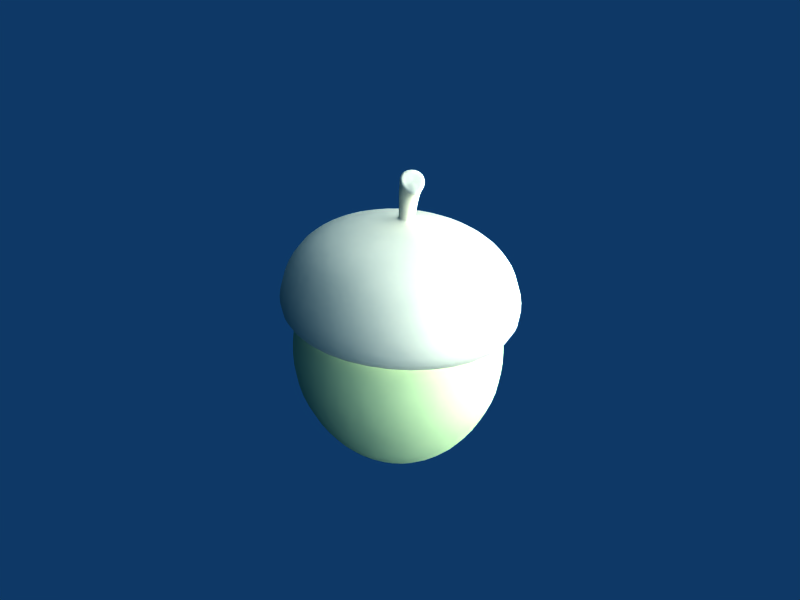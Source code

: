 # Source: acorn.blend  (saved by Blender 2.45.17; exported with 4.5.12 LTS)
import bpy
from mathutils import Matrix  # noqa: F401  (used for matrix-valued properties, if any)

bpy.ops.wm.read_factory_settings(use_empty=True)
scene = bpy.context.scene
scene.name = 'Scene'

# ---- collections
col_collection_1 = bpy.data.collections.new('Collection 1'); scene.collection.children.link(col_collection_1)
col_collection_2 = bpy.data.collections.new('Collection 2'); scene.collection.children.link(col_collection_2)
col_collection_2.hide_render = True
col_collection_2.hide_viewport = True
col_collection_3 = bpy.data.collections.new('Collection 3'); scene.collection.children.link(col_collection_3)
col_collection_3.hide_render = True
col_collection_3.hide_viewport = True
col_collection_4 = bpy.data.collections.new('Collection 4'); scene.collection.children.link(col_collection_4)
col_collection_4.hide_render = True
col_collection_4.hide_viewport = True
col_collection_5 = bpy.data.collections.new('Collection 5'); scene.collection.children.link(col_collection_5)
col_collection_5.hide_render = True
col_collection_5.hide_viewport = True
col_collection_11 = bpy.data.collections.new('Collection 11'); scene.collection.children.link(col_collection_11)
col_collection_11.hide_render = True
col_collection_11.hide_viewport = True
col_collection_12 = bpy.data.collections.new('Collection 12'); scene.collection.children.link(col_collection_12)
col_collection_12.hide_render = True
col_collection_12.hide_viewport = True
col_collection_13 = bpy.data.collections.new('Collection 13'); scene.collection.children.link(col_collection_13)
col_collection_13.hide_render = True
col_collection_13.hide_viewport = True
col_collection_14 = bpy.data.collections.new('Collection 14'); scene.collection.children.link(col_collection_14)
col_collection_14.hide_render = True
col_collection_14.hide_viewport = True
col_collection_15 = bpy.data.collections.new('Collection 15'); scene.collection.children.link(col_collection_15)
col_collection_15.hide_render = True
col_collection_15.hide_viewport = True

# ---- materials (node trees are filled in below, after node groups)
mat_acorn = bpy.data.materials.new('acorn')
mat_acorn.alpha_threshold = 0.0
mat_acorn.preview_render_type = 'CUBE'
mat_acorn.diffuse_color = (0.6536, 0.7268, 0.495, 1.0)
mat_acorn.specular_color = (0.9949, 0.9949, 0.9949)
mat_acorn.roughness = 0.6351
mat_acorn.specular_intensity = 0.08198
mat_acorn.line_color = (0.0, 0.0, 0.0, 1.0)
mat_acorn_shell = bpy.data.materials.new('acorn_shell')
mat_acorn_shell.alpha_threshold = 0.0
mat_acorn_shell.diffuse_color = (0.7192, 0.7025, 0.5918, 1.0)
mat_acorn_shell.specular_color = (0.9949, 0.9949, 0.9949)
mat_acorn_shell.roughness = 0.6351
mat_acorn_shell.specular_intensity = 0.08198
mat_acorn_shell.line_color = (0.0, 0.0, 0.0, 1.0)

# ---- material node trees

# ---- world
world_world = bpy.data.worlds.new('World'); scene.world = world_world
world_world.color = (0.05656, 0.2208, 0.4)
world_world.use_sun_shadow = False
world_world.sun_shadow_jitter_overblur = 0.0
world_world.cycles.sampling_method = 'MANUAL'
world_world.cycles.sample_map_resolution = 256

# ---- lights
light_lamp = bpy.data.lights.new('Lamp', 'SUN')
light_lamp.transmission_factor = 0.0
light_lamp.angle = 1.571
light_lamp.energy = 1.0
light_lamp.shadow_buffer_clip_start = 0.5
light_lamp.shadow_soft_size = 1.0
light_lamp.shadow_cascade_max_distance = 1000.0
light_lamp.cycles.use_multiple_importance_sampling = False
light_lamp_001 = bpy.data.lights.new('Lamp.001', 'POINT')
light_lamp_001.transmission_factor = 0.0
light_lamp_001.use_shadow = False
light_lamp_001.energy = 100.0
light_lamp_001.shadow_buffer_clip_start = 0.5
light_lamp_001.shadow_soft_size = 1.0
light_lamp_001.shadow_maximum_resolution = 0.006
light_lamp_001.use_absolute_resolution = True
light_lamp_001.cycles.use_multiple_importance_sampling = False

# ---- meshes
me_acorn_006 = bpy.data.meshes.new('acorn.006')
me_acorn_006.from_pydata([(0.03177, 0.001383, 0.102), (0.05437, 0.0007339, 0.09135), (0.06324, -0.0014, 0.0699), (0.0595, -0.00258, 0.05827), (0.04153, 0.03921, 0.05428), (0.04409, 0.04302, 0.0656), (0.03787, 0.03896, 0.08796), (0.02219, 0.02368, 0.1005), (-0.0003802, 0.03273, 0.1004), (-0.000927, 0.0544, 0.08704), (-0.001004, 0.06091, 0.06397), (-0.0008642, 0.05604, 0.05269), (-0.04283, 0.03806, 0.05449), (-0.04563, 0.0418, 0.06604), (-0.0393, 0.038, 0.08922), (-0.02271, 0.02324, 0.1019), (-0.03172, 0.0007808, 0.1042), (-0.05477, -0.0005912, 0.09349), (-0.06367, -0.00309, 0.07084), (-0.05983, -0.004153, 0.05882), (-0.04186, -0.04592, 0.063), (-0.04452, -0.04748, 0.0754), (-0.03827, -0.03879, 0.09717), (-0.02214, -0.0215, 0.1059), (0.0004251, -0.03056, 0.1059), (0.0005304, -0.05424, 0.09792), (0.0005751, -0.06539, 0.07689), (0.0005381, -0.06277, 0.06449), (0.0425, -0.04482, 0.06245), (0.0452, -0.04631, 0.07451), (0.0389, -0.03788, 0.09541), (0.02275, -0.02108, 0.1042), (0.05038, -0.003071, 0.05356), (0.03516, 0.03239, 0.05028), (-0.000781, 0.04668, 0.049), (-0.03637, 0.03143, 0.05052), (-0.05082, -0.00438, 0.0541), (-0.0356, -0.03981, 0.05754), (0.0003435, -0.05412, 0.05873), (0.03594, -0.0389, 0.05702), (0.04637, -0.002748, 0.0573), (0.03232, 0.02998, 0.05431), (-0.0008386, 0.04317, 0.05322), (-0.03368, 0.02909, 0.05469), (-0.04701, -0.003953, 0.05806), (-0.03298, -0.03665, 0.06121), (0.0001962, -0.04986, 0.06222), (0.03305, -0.03581, 0.06053), (-0.0003102, 0.0002626, 0.09391), (0.03267, -1.342e-05, 0.08625), (0.05154, -0.001694, 0.06792), (0.05569, -0.003705, 0.0456), (0.05362, -0.005002, 0.02306), (0.03601, -0.005188, -0.002466), (0.02533, 0.02004, -0.003931), (0.03759, 0.0325, 0.02003), (0.03893, 0.03535, 0.042), (0.03591, 0.03466, 0.06454), (0.0227, 0.0232, 0.08445), (-0.000806, 0.0326, 0.08416), (-0.0009716, 0.04931, 0.06337), (-0.0006509, 0.05111, 0.04049), (-0.0003639, 0.04771, 0.01872), (-9.345e-05, 0.03033, -0.004566), (-0.02536, 0.01966, -0.004), (-0.03799, 0.03172, 0.0199), (-0.03986, 0.03433, 0.042), (-0.03747, 0.03367, 0.06515), (-0.02408, 0.02266, 0.0856), (-0.03349, -0.0007415, 0.08808), (-0.05225, -0.003046, 0.06908), (-0.05576, -0.005114, 0.04576), (-0.05326, -0.006114, 0.02288), (-0.03567, -0.005723, -0.002564), (-0.02499, -0.03095, -0.001099), (-0.03722, -0.04362, 0.02591), (-0.03901, -0.04415, 0.04949), (-0.03661, -0.03937, 0.07268), (-0.02352, -0.02394, 0.09003), (-1.428e-05, -0.03334, 0.09023), (0.0002711, -0.05404, 0.07372), (0.0005767, -0.05992, 0.05093), (0.0007246, -0.05883, 0.02722), (0.0004347, -0.04124, -0.0004633), (0.0257, -0.03057, -0.001029), (0.03835, -0.04283, 0.02604), (0.03979, -0.04316, 0.04927), (0.03677, -0.03843, 0.07167), (0.02326, -0.02344, 0.08861), (0.01401, -0.004511, -0.0137), (0.009894, 0.005266, -0.01413), (6.224e-05, 0.00927, -0.01431), (-0.009724, 0.005156, -0.01415), (-0.01373, -0.004667, -0.01373), (-0.009615, -0.01444, -0.0133), (0.0002164, -0.01845, -0.01312), (0.01, -0.01433, -0.01328), (0.002181, -0.001954, -0.01813), (0.003049, -0.004019, -0.01805), (0.0001069, -0.001106, -0.01816), (-0.001959, -0.001973, -0.01813), (-0.002807, -0.004046, -0.01806), (-0.00194, -0.006111, -0.01798), (0.0001344, -0.006959, -0.01795), (0.002201, -0.006092, -0.01798), (0.0001105, -0.003724, -0.02236), (0.006122, 0.001233, 0.1066), (0.00434, 0.005411, 0.1064), (0.0001238, 0.007119, 0.1064), (-0.004056, 0.005356, 0.1067), (-0.005748, 0.001154, 0.1071), (-0.003965, -0.003024, 0.1073), (0.0002495, -0.004731, 0.1073), (0.004428, -0.002968, 0.1069), (0.0005933, -0.002768, 0.113), (-0.002444, -0.001617, 0.1136), (-0.003711, 0.001331, 0.114), (-0.002339, 0.004487, 0.1139), (0.0008373, 0.005879, 0.1134), (0.003826, 0.004589, 0.1129), (0.003703, -0.001571, 0.1126), (0.004955, 0.00153, 0.1125), (0.007369, -0.003327, 0.1282), (0.009163, -0.003352, 0.127), (0.00892, -0.002021, 0.1281), (0.007771, -0.001366, 0.1293), (0.006213, -0.002176, 0.1299), (0.005425, -0.003721, 0.1296), (0.005881, -0.004863, 0.1283), (0.008586, -0.004676, 0.1267), (0.007125, -0.005136, 0.1272), (0.0002727, -0.002752, 0.1077), (-0.002579, -0.001596, 0.1077), (-0.003785, 0.001232, 0.1076), (-0.002639, 0.004075, 0.1073), (0.0001888, 0.005268, 0.1071), (0.003041, 0.004111, 0.1071), (0.0031, -0.001559, 0.1075), (0.004247, 0.001284, 0.1072), (0.009355, -0.0009327, 0.1222), (0.008819, 0.002562, 0.1241), (0.005777, 0.004188, 0.1266), (0.001533, 0.002007, 0.128), (-0.0006635, -0.001924, 0.1273), (0.0007093, -0.004694, 0.1251), (0.004029, -0.005542, 0.1228), (0.007917, -0.004588, 0.1215), (0.01089, -0.003378, 0.1259), (0.01042, -0.0007509, 0.128), (0.008161, 0.000537, 0.1304), (0.0051, -0.001072, 0.1316), (0.003549, -0.004096, 0.1309), (0.004442, -0.006339, 0.1283), (0.009758, -0.005982, 0.1251), (0.006786, -0.006246, 0.126), (0.01276, -0.003477, 0.1245), (0.01111, -0.007475, 0.1233), (0.01215, 0.0009861, 0.1277), (0.008692, 0.003219, 0.1316), (0.003663, 0.0004293, 0.1335), (0.0009855, -0.004595, 0.1324), (0.002944, -0.008146, 0.1288), (0.006657, -0.007503, 0.1246), (0.001761, -0.003969, 0.1184), (-0.001695, -0.00284, 0.1201), (-0.003095, 0.000362, 0.1216), (-0.001218, 0.004194, 0.1219), (0.002718, 0.006044, 0.1209), (0.005698, 0.004185, 0.1192), (0.005498, -0.002741, 0.1174), (0.006698, 0.0008022, 0.118), (0.0003341, -0.002741, 0.109), (-0.002572, -0.001562, 0.1091), (-0.003802, 0.00132, 0.1089), (-0.002635, 0.004218, 0.1087), (0.0002476, 0.005433, 0.1085), (0.003156, 0.004254, 0.1084), (0.004385, 0.001372, 0.1086), (0.003216, -0.001526, 0.1088)], [], [(3, 4, 5, 2), (2, 5, 6, 1), (7, 0, 1, 6), (6, 9, 8, 7), (5, 10, 9, 6), (4, 11, 10, 5), (11, 12, 13, 10), (10, 13, 14, 9), (9, 14, 15, 8), (14, 17, 16, 15), (13, 18, 17, 14), (12, 19, 18, 13), (19, 20, 21, 18), (18, 21, 22, 17), (17, 22, 23, 16), (22, 25, 24, 23), (21, 26, 25, 22), (20, 27, 26, 21), (27, 28, 29, 26), (26, 29, 30, 25), (25, 30, 31, 24), (0, 31, 30, 1), (29, 2, 1, 30), (28, 3, 2, 29), (4, 3, 32, 33), (11, 4, 33, 34), (12, 11, 34, 35), (19, 12, 35, 36), (20, 19, 36, 37), (27, 20, 37, 38), (28, 27, 38, 39), (3, 28, 39, 32), (33, 32, 40, 41), (34, 33, 41, 42), (35, 34, 42, 43), (36, 35, 43, 44), (37, 36, 44, 45), (38, 37, 45, 46), (39, 38, 46, 47), (32, 39, 47, 40), (53, 54, 55, 52), (52, 55, 56, 51), (51, 56, 57, 50), (50, 57, 58, 49), (58, 48, 49), (59, 48, 58), (57, 60, 59, 58), (56, 61, 60, 57), (55, 62, 61, 56), (54, 63, 62, 55), (63, 64, 65, 62), (62, 65, 66, 61), (61, 66, 67, 60), (60, 67, 68, 59), (68, 48, 59), (69, 48, 68), (67, 70, 69, 68), (66, 71, 70, 67), (65, 72, 71, 66), (64, 73, 72, 65), (73, 74, 75, 72), (72, 75, 76, 71), (71, 76, 77, 70), (70, 77, 78, 69), (78, 48, 69), (79, 48, 78), (77, 80, 79, 78), (76, 81, 80, 77), (75, 82, 81, 76), (74, 83, 82, 75), (83, 84, 85, 82), (82, 85, 86, 81), (81, 86, 87, 80), (80, 87, 88, 79), (88, 48, 79), (49, 48, 88), (87, 50, 49, 88), (86, 51, 50, 87), (85, 52, 51, 86), (84, 53, 52, 85), (54, 53, 89, 90), (63, 54, 90, 91), (64, 63, 91, 92), (73, 64, 92, 93), (74, 73, 93, 94), (83, 74, 94, 95), (84, 83, 95, 96), (53, 84, 96, 89), (90, 89, 98, 97), (91, 90, 97, 99), (92, 91, 99, 100), (93, 92, 100, 101), (94, 93, 101, 102), (95, 94, 102, 103), (96, 95, 103, 104), (89, 96, 104, 98), (97, 98, 105), (99, 97, 105), (100, 99, 105), (101, 100, 105), (102, 101, 105), (103, 102, 105), (104, 103, 105), (98, 104, 105), (0, 7, 107, 106), (7, 8, 108, 107), (8, 15, 109, 108), (15, 16, 110, 109), (16, 23, 111, 110), (23, 24, 112, 111), (24, 31, 113, 112), (31, 0, 106, 113), (120, 169, 163, 114), (178, 120, 114, 171), (114, 163, 164, 115), (171, 114, 115, 172), (115, 164, 165, 116), (172, 115, 116, 173), (116, 165, 166, 117), (173, 116, 117, 174), (117, 166, 167, 118), (174, 117, 118, 175), (118, 167, 168, 119), (175, 118, 119, 176), (119, 168, 170, 121), (176, 119, 121, 177), (121, 170, 169, 120), (177, 121, 120, 178), (129, 123, 122), (123, 124, 122), (124, 125, 122), (125, 126, 122), (126, 127, 122), (127, 128, 122), (128, 130, 122), (130, 129, 122), (153, 147, 123, 129), (147, 148, 124, 123), (148, 149, 125, 124), (149, 150, 126, 125), (150, 151, 127, 126), (151, 152, 128, 127), (152, 154, 130, 128), (154, 153, 129, 130), (137, 178, 171, 131), (113, 137, 131, 112), (131, 171, 172, 132), (112, 131, 132, 111), (132, 172, 173, 133), (111, 132, 133, 110), (133, 173, 174, 134), (110, 133, 134, 109), (134, 174, 175, 135), (109, 134, 135, 108), (135, 175, 176, 136), (108, 135, 136, 107), (136, 176, 177, 138), (107, 136, 138, 106), (138, 177, 178, 137), (106, 138, 137, 113), (139, 155, 156, 146), (170, 139, 146, 169), (140, 157, 155, 139), (168, 140, 139, 170), (141, 158, 157, 140), (167, 141, 140, 168), (142, 159, 158, 141), (166, 142, 141, 167), (143, 160, 159, 142), (165, 143, 142, 166), (144, 161, 160, 143), (164, 144, 143, 165), (145, 162, 161, 144), (163, 145, 144, 164), (146, 156, 162, 145), (169, 146, 145, 163), (156, 155, 147, 153), (155, 157, 148, 147), (157, 158, 149, 148), (158, 159, 150, 149), (159, 160, 151, 150), (160, 161, 152, 151), (161, 162, 154, 152), (162, 156, 153, 154)])
me_acorn_006.polygons.foreach_set('use_smooth', [True] * 184)
me_acorn_006.polygons.foreach_set('material_index', [1, 1, 1, 1, 1, 1, 1, 1, 1, 1, 1, 1, 1, 1, 1, 1, 1, 1, 1, 1, 1, 1, 1, 1, 1, 1, 1, 1, 1, 1, 1, 1, 1, 1, 1, 1, 1, 1, 1, 1, 0, 0, 0, 0, 0, 0, 0, 0, 0, 0, 0, 0, 0, 0, 0, 0, 0, 0, 0, 0, 0, 0, 0, 0, 0, 0, 0, 0, 0, 0, 0, 0, 0, 0, 0, 0, 0, 0, 0, 0, 0, 0, 0, 0, 0, 0, 0, 0, 0, 0, 0, 0, 0, 0, 0, 0, 0, 0, 0, 0, 0, 0, 0, 0, 1, 1, 1, 1, 1, 1, 1, 1, 1, 1, 1, 1, 1, 1, 1, 1, 1, 1, 1, 1, 1, 1, 1, 1, 1, 1, 1, 1, 1, 1, 1, 1, 1, 1, 1, 1, 1, 1, 1, 1, 1, 1, 1, 1, 1, 1, 1, 1, 1, 1, 1, 1, 1, 1, 1, 1, 1, 1, 1, 1, 1, 1, 1, 1, 1, 1, 1, 1, 1, 1, 1, 1, 1, 1, 1, 1, 1, 1, 1, 1])
me_acorn_006.materials.append(mat_acorn)
me_acorn_006.materials.append(mat_acorn_shell)
me_acorn_006.use_remesh_preserve_volume = False
me_acorn_006.use_remesh_preserve_attributes = False
me_acorn_006.use_mirror_vertex_groups = False
me_acorn_006.update()
me_acorn_002 = bpy.data.meshes.new('acorn.002')
me_acorn_002.from_pydata([(0.007122, -0.02493, 0.09882), (0.01123, -0.0432, 0.08829), (0.01265, -0.04931, 0.0698), (0.0124, -0.04843, 0.05652), (0.04592, -0.02527, 0.0545), (0.04685, -0.02569, 0.06804), (0.04141, -0.02236, 0.08711), (0.02533, -0.01236, 0.09823), (0.02931, 0.009398, 0.0975), (0.04799, 0.0137, 0.08561), (0.05429, 0.01518, 0.06582), (0.0532, 0.01479, 0.05195), (0.02996, 0.04828, 0.05036), (0.03061, 0.04936, 0.06444), (0.02712, 0.04386, 0.08468), (0.01672, 0.0276, 0.09704), (-0.005049, 0.03158, 0.09713), (-0.008971, 0.05046, 0.08486), (-0.01031, 0.05682, 0.06471), (-0.01017, 0.05559, 0.05068), (-0.04369, 0.03243, 0.0527), (-0.04451, 0.0332, 0.06647), (-0.03914, 0.02962, 0.08605), (-0.02326, 0.01901, 0.09771), (-0.02723, -0.002749, 0.09845), (-0.04573, -0.006445, 0.08755), (-0.05195, -0.007668, 0.06869), (-0.05097, -0.007627, 0.05525), (-0.02774, -0.04112, 0.05683), (-0.02827, -0.04184, 0.07007), (-0.02486, -0.03661, 0.08847), (-0.01465, -0.02095, 0.09891), (0.01018, -0.03852, 0.04838), (0.03722, -0.01984, 0.04658), (0.04308, 0.01246, 0.04432), (0.02433, 0.03948, 0.04291), (-0.008051, 0.04537, 0.04319), (-0.03509, 0.02669, 0.04499), (-0.04095, -0.005617, 0.04725), (-0.0222, -0.03263, 0.04866), (0.009617, -0.03554, 0.05279), (0.03485, -0.01812, 0.05118), (0.04032, 0.01203, 0.04914), (0.02283, 0.03723, 0.04788), (-0.007381, 0.04273, 0.04813), (-0.03261, 0.0253, 0.04974), (-0.03808, -0.004841, 0.05178), (-0.02059, -0.03004, 0.05304), (0.0009881, 0.003172, 0.09151), (0.007434, -0.02528, 0.08498), (0.01071, -0.0401, 0.0666), (0.01052, -0.04092, 0.04014), (0.009839, -0.0408, 0.01955), (0.007266, -0.03324, -0.003196), (0.02871, -0.01843, -0.004991), (0.03729, -0.02184, 0.01736), (0.03886, -0.02134, 0.03813), (0.03903, -0.02054, 0.06505), (0.02614, -0.01236, 0.0842), (0.03022, 0.009995, 0.08321), (0.04518, 0.0133, 0.0631), (0.045, 0.01253, 0.0356), (0.04322, 0.01095, 0.01461), (0.03333, 0.007172, -0.007253), (0.01843, 0.02858, -0.008656), (0.02415, 0.03836, 0.0129), (0.02533, 0.04084, 0.03403), (0.02557, 0.0416, 0.06188), (0.01728, 0.02869, 0.0826), (-0.0051, 0.03278, 0.08272), (-0.008322, 0.04777, 0.06212), (-0.008622, 0.04702, 0.03434), (-0.008741, 0.04433, 0.01324), (-0.007263, 0.03324, -0.00838), (-0.0287, 0.01844, -0.006585), (-0.03619, 0.02537, 0.01542), (-0.03697, 0.02743, 0.03634), (-0.03664, 0.02821, 0.06367), (-0.02381, 0.01986, 0.0835), (-0.02789, -0.002497, 0.08449), (-0.04279, -0.005625, 0.06563), (-0.04311, -0.006434, 0.03888), (-0.04212, -0.007416, 0.01818), (-0.03333, -0.007168, -0.004323), (-0.01843, -0.02857, -0.00292), (-0.02305, -0.03483, 0.01988), (-0.02344, -0.03475, 0.04045), (-0.02318, -0.03392, 0.06684), (-0.01495, -0.0212, 0.0851), (0.002726, -0.01512, -0.01846), (0.01178, -0.008872, -0.01918), (0.01373, 0.001939, -0.02008), (0.007445, 0.01098, -0.02065), (-0.0034, 0.01295, -0.02054), (-0.01245, 0.006695, -0.01982), (-0.01441, -0.004115, -0.01891), (-0.008119, -0.01315, -0.01834), (0.002141, -0.003111, -0.02514), (0.0002057, -0.004447, -0.02499), (0.002559, -0.0007992, -0.02532), (0.001216, 0.001133, -0.02543), (-0.001102, 0.001554, -0.02541), (-0.003037, 0.000218, -0.02526), (-0.003455, -0.002093, -0.02508), (-0.002112, -0.004026, -0.02497), (-0.0005419, -0.001748, -0.03007), (0.0021, -0.002746, 0.1032), (0.005721, -0.0002461, 0.1031), (0.006513, 0.004081, 0.103), (0.004012, 0.007701, 0.1029), (-0.0003166, 0.008494, 0.1029), (-0.003937, 0.005994, 0.103), (-0.004729, 0.001667, 0.1031), (-0.002228, -0.001953, 0.1032), (-0.00332, 0.001575, 0.1097), (-0.002866, 0.004693, 0.1102), (-0.0003367, 0.006467, 0.1107), (0.002947, 0.005762, 0.111), (0.004933, 0.003006, 0.1107), (0.004332, -8.585e-05, 0.1102), (-0.001533, -0.001153, 0.1095), (0.001666, -0.001749, 0.1097), (-0.003816, -0.005403, 0.1267), (-0.003403, -0.007065, 0.1255), (-0.002244, -0.006635, 0.1268), (-0.001918, -0.005464, 0.1281), (-0.00305, -0.004143, 0.1287), (-0.004673, -0.003664, 0.1281), (-0.005588, -0.004265, 0.1266), (-0.004756, -0.006739, 0.1249), (-0.005522, -0.005458, 0.1254), (-0.002903, 0.001981, 0.1038), (-0.002364, 0.004922, 0.1037), (9.687e-05, 0.006621, 0.1037), (0.003039, 0.006083, 0.1037), (0.004738, 0.003623, 0.1037), (0.0042, 0.0006825, 0.1038), (-0.001203, -0.0004791, 0.1039), (0.001739, -0.001017, 0.1039), (-0.0006479, -0.006631, 0.1204), (0.00245, -0.005513, 0.1227), (0.003291, -0.002388, 0.1254), (0.0003049, 0.001209, 0.1266), (-0.003939, 0.002625, 0.1254), (-0.006177, 0.0008394, 0.1229), (-0.006139, -0.002444, 0.1204), (-0.00436, -0.005895, 0.1192), (-0.003005, -0.00866, 0.1243), (-0.0007233, -0.007815, 0.1268), (-7.184e-05, -0.005508, 0.1294), (-0.002302, -0.002915, 0.1305), (-0.005499, -0.001966, 0.1294), (-0.007294, -0.00316, 0.1265), (-0.005653, -0.008013, 0.1232), (-0.00655, -0.005291, 0.124), (-0.002628, -0.01037, 0.1228), (-0.006644, -0.00945, 0.121), (0.001275, -0.009099, 0.1267), (0.002534, -0.005523, 0.1309), (-0.001233, -0.001297, 0.1327), (-0.006613, 0.0003913, 0.1309), (-0.009367, -0.002052, 0.1267), (-0.007654, -0.005344, 0.1223), (-0.004702, 0.0001281, 0.1156), (-0.004445, 0.003615, 0.1174), (-0.001765, 0.005545, 0.1191), (0.002274, 0.004469, 0.1199), (0.004891, 0.00107, 0.1191), (0.003807, -0.002105, 0.1173), (-0.002718, -0.00317, 0.1148), (0.0008538, -0.003667, 0.1158), (-0.002999, 0.001901, 0.1053), (-0.002449, 0.004901, 0.1052), (6.095e-05, 0.006634, 0.1052), (0.003062, 0.006085, 0.1052), (0.004795, 0.003576, 0.1052), (0.004246, 0.0005766, 0.1053), (0.001736, -0.001157, 0.1054), (-0.001265, -0.000608, 0.1054)], [], [(3, 4, 5, 2), (2, 5, 6, 1), (7, 0, 1, 6), (6, 9, 8, 7), (5, 10, 9, 6), (4, 11, 10, 5), (11, 12, 13, 10), (10, 13, 14, 9), (9, 14, 15, 8), (14, 17, 16, 15), (13, 18, 17, 14), (12, 19, 18, 13), (19, 20, 21, 18), (18, 21, 22, 17), (17, 22, 23, 16), (22, 25, 24, 23), (21, 26, 25, 22), (20, 27, 26, 21), (27, 28, 29, 26), (26, 29, 30, 25), (25, 30, 31, 24), (0, 31, 30, 1), (29, 2, 1, 30), (28, 3, 2, 29), (4, 3, 32, 33), (11, 4, 33, 34), (12, 11, 34, 35), (19, 12, 35, 36), (20, 19, 36, 37), (27, 20, 37, 38), (28, 27, 38, 39), (3, 28, 39, 32), (33, 32, 40, 41), (34, 33, 41, 42), (35, 34, 42, 43), (36, 35, 43, 44), (37, 36, 44, 45), (38, 37, 45, 46), (39, 38, 46, 47), (32, 39, 47, 40), (53, 54, 55, 52), (52, 55, 56, 51), (51, 56, 57, 50), (50, 57, 58, 49), (58, 48, 49), (59, 48, 58), (57, 60, 59, 58), (56, 61, 60, 57), (55, 62, 61, 56), (54, 63, 62, 55), (63, 64, 65, 62), (62, 65, 66, 61), (61, 66, 67, 60), (60, 67, 68, 59), (68, 48, 59), (69, 48, 68), (67, 70, 69, 68), (66, 71, 70, 67), (65, 72, 71, 66), (64, 73, 72, 65), (73, 74, 75, 72), (72, 75, 76, 71), (71, 76, 77, 70), (70, 77, 78, 69), (78, 48, 69), (79, 48, 78), (77, 80, 79, 78), (76, 81, 80, 77), (75, 82, 81, 76), (74, 83, 82, 75), (83, 84, 85, 82), (82, 85, 86, 81), (81, 86, 87, 80), (80, 87, 88, 79), (88, 48, 79), (49, 48, 88), (87, 50, 49, 88), (86, 51, 50, 87), (85, 52, 51, 86), (84, 53, 52, 85), (54, 53, 89, 90), (63, 54, 90, 91), (64, 63, 91, 92), (73, 64, 92, 93), (74, 73, 93, 94), (83, 74, 94, 95), (84, 83, 95, 96), (53, 84, 96, 89), (90, 89, 98, 97), (91, 90, 97, 99), (92, 91, 99, 100), (93, 92, 100, 101), (94, 93, 101, 102), (95, 94, 102, 103), (96, 95, 103, 104), (89, 96, 104, 98), (97, 98, 105), (99, 97, 105), (100, 99, 105), (101, 100, 105), (102, 101, 105), (103, 102, 105), (104, 103, 105), (98, 104, 105), (0, 7, 107, 106), (7, 8, 108, 107), (8, 15, 109, 108), (15, 16, 110, 109), (16, 23, 111, 110), (23, 24, 112, 111), (24, 31, 113, 112), (31, 0, 106, 113), (120, 169, 163, 114), (178, 120, 114, 171), (114, 163, 164, 115), (171, 114, 115, 172), (115, 164, 165, 116), (172, 115, 116, 173), (116, 165, 166, 117), (173, 116, 117, 174), (117, 166, 167, 118), (174, 117, 118, 175), (118, 167, 168, 119), (175, 118, 119, 176), (119, 168, 170, 121), (176, 119, 121, 177), (121, 170, 169, 120), (177, 121, 120, 178), (129, 123, 122), (123, 124, 122), (124, 125, 122), (125, 126, 122), (126, 127, 122), (127, 128, 122), (128, 130, 122), (130, 129, 122), (153, 147, 123, 129), (147, 148, 124, 123), (148, 149, 125, 124), (149, 150, 126, 125), (150, 151, 127, 126), (151, 152, 128, 127), (152, 154, 130, 128), (154, 153, 129, 130), (137, 178, 171, 131), (113, 137, 131, 112), (131, 171, 172, 132), (112, 131, 132, 111), (132, 172, 173, 133), (111, 132, 133, 110), (133, 173, 174, 134), (110, 133, 134, 109), (134, 174, 175, 135), (109, 134, 135, 108), (135, 175, 176, 136), (108, 135, 136, 107), (136, 176, 177, 138), (107, 136, 138, 106), (138, 177, 178, 137), (106, 138, 137, 113), (139, 155, 156, 146), (170, 139, 146, 169), (140, 157, 155, 139), (168, 140, 139, 170), (141, 158, 157, 140), (167, 141, 140, 168), (142, 159, 158, 141), (166, 142, 141, 167), (143, 160, 159, 142), (165, 143, 142, 166), (144, 161, 160, 143), (164, 144, 143, 165), (145, 162, 161, 144), (163, 145, 144, 164), (146, 156, 162, 145), (169, 146, 145, 163), (156, 155, 147, 153), (155, 157, 148, 147), (157, 158, 149, 148), (158, 159, 150, 149), (159, 160, 151, 150), (160, 161, 152, 151), (161, 162, 154, 152), (162, 156, 153, 154)])
me_acorn_002.polygons.foreach_set('use_smooth', [True] * 184)
me_acorn_002.polygons.foreach_set('material_index', [1, 1, 1, 1, 1, 1, 1, 1, 1, 1, 1, 1, 1, 1, 1, 1, 1, 1, 1, 1, 1, 1, 1, 1, 1, 1, 1, 1, 1, 1, 1, 1, 1, 1, 1, 1, 1, 1, 1, 1, 0, 0, 0, 0, 0, 0, 0, 0, 0, 0, 0, 0, 0, 0, 0, 0, 0, 0, 0, 0, 0, 0, 0, 0, 0, 0, 0, 0, 0, 0, 0, 0, 0, 0, 0, 0, 0, 0, 0, 0, 0, 0, 0, 0, 0, 0, 0, 0, 0, 0, 0, 0, 0, 0, 0, 0, 0, 0, 0, 0, 0, 0, 0, 0, 1, 1, 1, 1, 1, 1, 1, 1, 1, 1, 1, 1, 1, 1, 1, 1, 1, 1, 1, 1, 1, 1, 1, 1, 1, 1, 1, 1, 1, 1, 1, 1, 1, 1, 1, 1, 1, 1, 1, 1, 1, 1, 1, 1, 1, 1, 1, 1, 1, 1, 1, 1, 1, 1, 1, 1, 1, 1, 1, 1, 1, 1, 1, 1, 1, 1, 1, 1, 1, 1, 1, 1, 1, 1, 1, 1, 1, 1, 1, 1])
me_acorn_002.materials.append(mat_acorn)
me_acorn_002.materials.append(mat_acorn_shell)
me_acorn_002.use_remesh_preserve_volume = False
me_acorn_002.use_remesh_preserve_attributes = False
me_acorn_002.use_mirror_vertex_groups = False
me_acorn_002.update()
me_acorn_003 = bpy.data.meshes.new('acorn.003')
me_acorn_003.from_pydata([(-0.01352, 0.02778, 0.104), (-0.01676, 0.04777, 0.09399), (-0.01669, 0.05743, 0.07321), (-0.01518, 0.05557, 0.06128), (-0.05116, 0.0317, 0.05781), (-0.05387, 0.03276, 0.06957), (-0.04769, 0.02725, 0.09109), (-0.03153, 0.01585, 0.1025), (-0.03586, -0.00537, 0.1021), (-0.05512, -0.009233, 0.0904), (-0.0628, -0.0111, 0.06869), (-0.0598, -0.01074, 0.05697), (-0.03604, -0.04689, 0.05927), (-0.03825, -0.04846, 0.0711), (-0.03469, -0.0403, 0.09231), (-0.02396, -0.02344, 0.1031), (-0.00282, -0.02778, 0.1049), (0.001626, -0.04777, 0.09571), (0.005405, -0.05743, 0.07537), (0.006205, -0.05557, 0.06335), (0.04218, -0.0317, 0.06683), (0.04259, -0.03276, 0.07902), (0.03256, -0.02725, 0.0986), (0.01519, -0.01585, 0.1064), (0.01951, 0.00537, 0.1067), (0.03999, 0.009233, 0.0993), (0.05152, 0.0111, 0.07989), (0.05082, 0.01074, 0.06766), (0.02706, 0.04689, 0.06537), (0.02696, 0.04846, 0.07749), (0.01956, 0.0403, 0.09739), (0.007621, 0.02344, 0.1057), (-0.01323, 0.04777, 0.05641), (-0.04416, 0.02725, 0.05349), (-0.05159, -0.009234, 0.05278), (-0.03116, -0.04031, 0.05472), (0.005159, -0.04777, 0.05815), (0.0361, -0.02725, 0.06108), (0.04352, 0.009234, 0.06178), (0.02309, 0.04031, 0.05985), (-0.01282, 0.04368, 0.06056), (-0.04111, 0.02492, 0.05788), (-0.0479, -0.008443, 0.05723), (-0.02922, -0.03686, 0.059), (0.003989, -0.04368, 0.06215), (0.03227, -0.02492, 0.06484), (0.03907, 0.008443, 0.06548), (0.02039, 0.03686, 0.06371), (-0.007174, -1.786e-06, 0.09596), (-0.01272, 0.02945, 0.08948), (-0.01452, 0.04702, 0.07168), (-0.01361, 0.05387, 0.04726), (-0.01211, 0.05476, 0.02048), (-0.008549, 0.03766, -0.008323), (-0.03301, 0.02148, -0.009621), (-0.04762, 0.03124, 0.01774), (-0.0485, 0.03073, 0.04404), (-0.04497, 0.02682, 0.06872), (-0.0318, 0.0168, 0.08778), (-0.03638, -0.005694, 0.08737), (-0.05228, -0.009092, 0.06802), (-0.05688, -0.01041, 0.04327), (-0.05615, -0.01059, 0.01708), (-0.03888, -0.007281, -0.009933), (-0.02273, -0.03178, -0.009076), (-0.0327, -0.04621, 0.01889), (-0.03384, -0.04546, 0.0454), (-0.03217, -0.03968, 0.06996), (-0.02378, -0.02485, 0.0885), (-0.001377, -0.02945, 0.0905), (0.003573, -0.04703, 0.07343), (0.007129, -0.05387, 0.04917), (0.009002, -0.05476, 0.02211), (0.005989, -0.03766, -0.007552), (0.03045, -0.02148, -0.006254), (0.04452, -0.03124, 0.02486), (0.04202, -0.03073, 0.05239), (0.03402, -0.02683, 0.07638), (0.0177, -0.0168, 0.0922), (0.02229, 0.005691, 0.09261), (0.04133, 0.009088, 0.07709), (0.0504, 0.01041, 0.05316), (0.05305, 0.01058, 0.02551), (0.03633, 0.007277, -0.005942), (0.02017, 0.03177, -0.006799), (0.02959, 0.04621, 0.0237), (0.02736, 0.04545, 0.05104), (0.02123, 0.03968, 0.07514), (0.009685, 0.02485, 0.09149), (-0.00492, 0.01457, -0.02002), (-0.01439, 0.008312, -0.02037), (-0.01667, -0.002819, -0.02046), (-0.01041, -0.0123, -0.02022), (0.0007107, -0.01458, -0.01981), (0.01018, -0.008316, -0.01945), (0.01246, 0.002815, -0.01936), (0.006203, 0.0123, -0.0196), (-0.005252, 0.001753, -0.02463), (-0.003252, 0.003074, -0.02457), (-0.005732, -0.0005966, -0.02464), (-0.004412, -0.002598, -0.0246), (-0.002063, -0.003078, -0.02453), (-6.311e-05, -0.001757, -0.02447), (0.0004172, 0.0005926, -0.02445), (-0.0009037, 0.002594, -0.02449), (-0.002946, -2.019e-06, -0.02916), (-0.009054, 0.005388, 0.108), (-0.01256, 0.003069, 0.1077), (-0.0134, -0.001052, 0.1077), (-0.01108, -0.004563, 0.1078), (-0.006973, -0.005406, 0.1081), (-0.003471, -0.003087, 0.1084), (-0.00263, 0.001034, 0.1084), (-0.004943, 0.004545, 0.1083), (-0.004338, 0.0008424, 0.1139), (-0.004864, -0.002153, 0.1143), (-0.007341, -0.003828, 0.1147), (-0.01047, -0.003105, 0.1147), (-0.0123, -0.0004148, 0.1143), (-0.01163, 0.002559, 0.1138), (-0.005975, 0.003499, 0.1135), (-0.009028, 0.004121, 0.1136), (-0.004664, 0.006766, 0.1287), (-0.005005, 0.008438, 0.1275), (-0.006152, 0.007982, 0.1286), (-0.006514, 0.00679, 0.1299), (-0.005462, 0.005464, 0.1305), (-0.003901, 0.005001, 0.1301), (-0.002981, 0.005644, 0.1287), (-0.003704, 0.008129, 0.1271), (-0.002999, 0.006857, 0.1276), (-0.004389, 0.0007094, 0.1089), (-0.004961, -0.002094, 0.1088), (-0.007344, -0.00367, 0.1087), (-0.01014, -0.003097, 0.1085), (-0.01171, -0.0007094, 0.1084), (-0.01114, 0.002093, 0.1084), (-0.005963, 0.003097, 0.1088), (-0.00876, 0.00367, 0.1086), (-0.007375, 0.008296, 0.1229), (-0.01046, 0.007171, 0.1247), (-0.0114, 0.004029, 0.1272), (-0.008559, 0.0003802, 0.1288), (-0.004546, -0.00095, 0.1277), (-0.002326, 0.0008934, 0.1255), (-0.0022, 0.004173, 0.1232), (-0.003815, 0.00759, 0.122), (-0.005326, 0.01004, 0.1264), (-0.007599, 0.00915, 0.1285), (-0.008332, 0.006804, 0.131), (-0.006236, 0.004189, 0.1323), (-0.003168, 0.003278, 0.1314), (-0.001366, 0.004557, 0.1287), (-0.002781, 0.00943, 0.1255), (-0.001968, 0.006749, 0.1263), (-0.005607, 0.01177, 0.1249), (-0.001743, 0.01091, 0.1236), (-0.009526, 0.01044, 0.1283), (-0.01092, 0.006805, 0.1323), (-0.007323, 0.002512, 0.1344), (-0.002209, 0.0009112, 0.1328), (0.0005381, 0.00346, 0.1289), (-0.0008545, 0.006864, 0.1249), (-0.003344, 0.001948, 0.119), (-0.003734, -0.001481, 0.1206), (-0.006396, -0.003391, 0.122), (-0.01026, -0.002337, 0.1225), (-0.01268, 0.001036, 0.1216), (-0.0115, 0.004157, 0.12), (-0.005144, 0.005188, 0.1182), (-0.008578, 0.005679, 0.1188), (-0.004388, 0.0007233, 0.1101), (-0.004971, -0.002135, 0.1101), (-0.007401, -0.003742, 0.1099), (-0.01025, -0.003157, 0.1097), (-0.01186, -0.0007233, 0.1096), (-0.01127, 0.002134, 0.1097), (-0.008844, 0.003742, 0.1098), (-0.005992, 0.003158, 0.11)], [], [(3, 4, 5, 2), (2, 5, 6, 1), (7, 0, 1, 6), (6, 9, 8, 7), (5, 10, 9, 6), (4, 11, 10, 5), (11, 12, 13, 10), (10, 13, 14, 9), (9, 14, 15, 8), (14, 17, 16, 15), (13, 18, 17, 14), (12, 19, 18, 13), (19, 20, 21, 18), (18, 21, 22, 17), (17, 22, 23, 16), (22, 25, 24, 23), (21, 26, 25, 22), (20, 27, 26, 21), (27, 28, 29, 26), (26, 29, 30, 25), (25, 30, 31, 24), (0, 31, 30, 1), (29, 2, 1, 30), (28, 3, 2, 29), (4, 3, 32, 33), (11, 4, 33, 34), (12, 11, 34, 35), (19, 12, 35, 36), (20, 19, 36, 37), (27, 20, 37, 38), (28, 27, 38, 39), (3, 28, 39, 32), (33, 32, 40, 41), (34, 33, 41, 42), (35, 34, 42, 43), (36, 35, 43, 44), (37, 36, 44, 45), (38, 37, 45, 46), (39, 38, 46, 47), (32, 39, 47, 40), (53, 54, 55, 52), (52, 55, 56, 51), (51, 56, 57, 50), (50, 57, 58, 49), (58, 48, 49), (59, 48, 58), (57, 60, 59, 58), (56, 61, 60, 57), (55, 62, 61, 56), (54, 63, 62, 55), (63, 64, 65, 62), (62, 65, 66, 61), (61, 66, 67, 60), (60, 67, 68, 59), (68, 48, 59), (69, 48, 68), (67, 70, 69, 68), (66, 71, 70, 67), (65, 72, 71, 66), (64, 73, 72, 65), (73, 74, 75, 72), (72, 75, 76, 71), (71, 76, 77, 70), (70, 77, 78, 69), (78, 48, 69), (79, 48, 78), (77, 80, 79, 78), (76, 81, 80, 77), (75, 82, 81, 76), (74, 83, 82, 75), (83, 84, 85, 82), (82, 85, 86, 81), (81, 86, 87, 80), (80, 87, 88, 79), (88, 48, 79), (49, 48, 88), (87, 50, 49, 88), (86, 51, 50, 87), (85, 52, 51, 86), (84, 53, 52, 85), (54, 53, 89, 90), (63, 54, 90, 91), (64, 63, 91, 92), (73, 64, 92, 93), (74, 73, 93, 94), (83, 74, 94, 95), (84, 83, 95, 96), (53, 84, 96, 89), (90, 89, 98, 97), (91, 90, 97, 99), (92, 91, 99, 100), (93, 92, 100, 101), (94, 93, 101, 102), (95, 94, 102, 103), (96, 95, 103, 104), (89, 96, 104, 98), (97, 98, 105), (99, 97, 105), (100, 99, 105), (101, 100, 105), (102, 101, 105), (103, 102, 105), (104, 103, 105), (98, 104, 105), (0, 7, 107, 106), (7, 8, 108, 107), (8, 15, 109, 108), (15, 16, 110, 109), (16, 23, 111, 110), (23, 24, 112, 111), (24, 31, 113, 112), (31, 0, 106, 113), (120, 169, 163, 114), (178, 120, 114, 171), (114, 163, 164, 115), (171, 114, 115, 172), (115, 164, 165, 116), (172, 115, 116, 173), (116, 165, 166, 117), (173, 116, 117, 174), (117, 166, 167, 118), (174, 117, 118, 175), (118, 167, 168, 119), (175, 118, 119, 176), (119, 168, 170, 121), (176, 119, 121, 177), (121, 170, 169, 120), (177, 121, 120, 178), (129, 123, 122), (123, 124, 122), (124, 125, 122), (125, 126, 122), (126, 127, 122), (127, 128, 122), (128, 130, 122), (130, 129, 122), (153, 147, 123, 129), (147, 148, 124, 123), (148, 149, 125, 124), (149, 150, 126, 125), (150, 151, 127, 126), (151, 152, 128, 127), (152, 154, 130, 128), (154, 153, 129, 130), (137, 178, 171, 131), (113, 137, 131, 112), (131, 171, 172, 132), (112, 131, 132, 111), (132, 172, 173, 133), (111, 132, 133, 110), (133, 173, 174, 134), (110, 133, 134, 109), (134, 174, 175, 135), (109, 134, 135, 108), (135, 175, 176, 136), (108, 135, 136, 107), (136, 176, 177, 138), (107, 136, 138, 106), (138, 177, 178, 137), (106, 138, 137, 113), (139, 155, 156, 146), (170, 139, 146, 169), (140, 157, 155, 139), (168, 140, 139, 170), (141, 158, 157, 140), (167, 141, 140, 168), (142, 159, 158, 141), (166, 142, 141, 167), (143, 160, 159, 142), (165, 143, 142, 166), (144, 161, 160, 143), (164, 144, 143, 165), (145, 162, 161, 144), (163, 145, 144, 164), (146, 156, 162, 145), (169, 146, 145, 163), (156, 155, 147, 153), (155, 157, 148, 147), (157, 158, 149, 148), (158, 159, 150, 149), (159, 160, 151, 150), (160, 161, 152, 151), (161, 162, 154, 152), (162, 156, 153, 154)])
me_acorn_003.polygons.foreach_set('use_smooth', [True] * 184)
me_acorn_003.polygons.foreach_set('material_index', [1, 1, 1, 1, 1, 1, 1, 1, 1, 1, 1, 1, 1, 1, 1, 1, 1, 1, 1, 1, 1, 1, 1, 1, 1, 1, 1, 1, 1, 1, 1, 1, 1, 1, 1, 1, 1, 1, 1, 1, 0, 0, 0, 0, 0, 0, 0, 0, 0, 0, 0, 0, 0, 0, 0, 0, 0, 0, 0, 0, 0, 0, 0, 0, 0, 0, 0, 0, 0, 0, 0, 0, 0, 0, 0, 0, 0, 0, 0, 0, 0, 0, 0, 0, 0, 0, 0, 0, 0, 0, 0, 0, 0, 0, 0, 0, 0, 0, 0, 0, 0, 0, 0, 0, 1, 1, 1, 1, 1, 1, 1, 1, 1, 1, 1, 1, 1, 1, 1, 1, 1, 1, 1, 1, 1, 1, 1, 1, 1, 1, 1, 1, 1, 1, 1, 1, 1, 1, 1, 1, 1, 1, 1, 1, 1, 1, 1, 1, 1, 1, 1, 1, 1, 1, 1, 1, 1, 1, 1, 1, 1, 1, 1, 1, 1, 1, 1, 1, 1, 1, 1, 1, 1, 1, 1, 1, 1, 1, 1, 1, 1, 1, 1, 1])
me_acorn_003.materials.append(mat_acorn)
me_acorn_003.materials.append(mat_acorn_shell)
me_acorn_003.use_remesh_preserve_volume = False
me_acorn_003.use_remesh_preserve_attributes = False
me_acorn_003.use_mirror_vertex_groups = False
me_acorn_003.auto_texspace = False
me_acorn_003.update()
me_acorn = bpy.data.meshes.new('acorn')
me_acorn.from_pydata([(0.0413, 0.001798, 0.1326), (0.07068, 0.000954, 0.1188), (0.08221, -0.00182, 0.09087), (0.07734, -0.003354, 0.07575), (0.05399, 0.05097, 0.07056), (0.05732, 0.05593, 0.08528), (0.04924, 0.05065, 0.1143), (0.02884, 0.03078, 0.1306), (-0.0004943, 0.04255, 0.1305), (-0.001205, 0.07071, 0.1131), (-0.001305, 0.07919, 0.08316), (-0.001124, 0.07285, 0.0685), (-0.05568, 0.04948, 0.07083), (-0.05932, 0.05433, 0.08585), (-0.05109, 0.04939, 0.116), (-0.02953, 0.03021, 0.1325), (-0.04124, 0.001015, 0.1355), (-0.0712, -0.0007685, 0.1215), (-0.08277, -0.004017, 0.0921), (-0.07777, -0.005399, 0.07646), (-0.05441, -0.05969, 0.08191), (-0.05788, -0.06173, 0.09802), (-0.04975, -0.05042, 0.1263), (-0.02878, -0.02795, 0.1377), (0.0005526, -0.03972, 0.1377), (0.0006895, -0.07051, 0.1273), (0.0007476, -0.08501, 0.09995), (0.0006996, -0.0816, 0.08384), (0.05525, -0.05826, 0.08118), (0.05876, -0.0602, 0.09686), (0.05057, -0.04924, 0.124), (0.02958, -0.02741, 0.1355), (0.06549, -0.003992, 0.06963), (0.0457, 0.0421, 0.06536), (-0.001015, 0.06068, 0.0637), (-0.04728, 0.04085, 0.06567), (-0.06606, -0.005694, 0.07034), (-0.04628, -0.05176, 0.07481), (0.0004466, -0.07035, 0.07635), (0.04672, -0.05057, 0.07412), (0.06028, -0.003573, 0.07449), (0.04202, 0.03897, 0.0706), (-0.00109, 0.05612, 0.06918), (-0.04378, 0.03782, 0.0711), (-0.06112, -0.005138, 0.07548), (-0.04287, -0.04765, 0.07957), (0.000255, -0.06482, 0.08088), (0.04296, -0.04656, 0.07869), (-0.0004032, 0.0003414, 0.1221), (0.04247, -1.744e-05, 0.1121), (0.06701, -0.002203, 0.08829), (0.0724, -0.004816, 0.05929), (0.06971, -0.006503, 0.02998), (0.04682, -0.006745, -0.003205), (0.03293, 0.02605, -0.00511), (0.04886, 0.04225, 0.02604), (0.05061, 0.04596, 0.0546), (0.04668, 0.04506, 0.0839), (0.02951, 0.03016, 0.1098), (-0.001048, 0.04237, 0.1094), (-0.001263, 0.0641, 0.08238), (-0.0008462, 0.06644, 0.05264), (-0.000473, 0.06203, 0.02434), (-0.0001215, 0.03943, -0.005936), (-0.03297, 0.02556, -0.0052), (-0.04939, 0.04123, 0.02587), (-0.05182, 0.04463, 0.0546), (-0.04871, 0.04377, 0.0847), (-0.0313, 0.02946, 0.1113), (-0.04354, -0.0009639, 0.1145), (-0.06792, -0.00396, 0.0898), (-0.07249, -0.006648, 0.05949), (-0.06924, -0.007948, 0.02974), (-0.04637, -0.00744, -0.003333), (-0.03248, -0.04023, -0.001428), (-0.04839, -0.05671, 0.03368), (-0.05071, -0.0574, 0.06434), (-0.04759, -0.05119, 0.09448), (-0.03058, -0.03112, 0.117), (-1.857e-05, -0.04335, 0.1173), (0.0003524, -0.07025, 0.09584), (0.0007497, -0.0779, 0.06621), (0.000942, -0.07648, 0.03539), (0.0005651, -0.05361, -0.0006022), (0.03341, -0.03974, -0.001338), (0.04985, -0.05568, 0.03385), (0.05172, -0.05611, 0.06405), (0.0478, -0.04996, 0.09317), (0.03023, -0.03047, 0.1152), (0.01822, -0.005865, -0.01781), (0.01286, 0.006846, -0.01837), (8.091e-05, 0.01205, -0.01861), (-0.01264, 0.006703, -0.01839), (-0.01785, -0.006067, -0.01785), (-0.0125, -0.01878, -0.01729), (0.0002814, -0.02398, -0.01705), (0.013, -0.01863, -0.01727), (0.002836, -0.00254, -0.02357), (0.003963, -0.005224, -0.02347), (0.000139, -0.001438, -0.02361), (-0.002547, -0.002565, -0.02357), (-0.00365, -0.00526, -0.02347), (-0.002522, -0.007945, -0.02337), (0.0001748, -0.009046, -0.02333), (0.002861, -0.007919, -0.02337), (0.0001436, -0.004841, -0.02907), (0.007959, 0.001603, 0.1386), (0.005642, 0.007035, 0.1383), (0.0001609, 0.009255, 0.1384), (-0.005272, 0.006962, 0.1387), (-0.007473, 0.0015, 0.1392), (-0.005154, -0.003931, 0.1395), (0.0003244, -0.00615, 0.1394), (0.005757, -0.003859, 0.139), (0.0007713, -0.003599, 0.1469), (-0.003177, -0.002102, 0.1477), (-0.004824, 0.00173, 0.1481), (-0.00304, 0.005833, 0.1481), (0.001089, 0.007643, 0.1475), (0.004974, 0.005966, 0.1467), (0.004814, -0.002042, 0.1463), (0.006441, 0.001989, 0.1463), (0.00958, -0.004326, 0.1667), (0.01191, -0.004358, 0.1652), (0.0116, -0.002627, 0.1665), (0.0101, -0.001776, 0.1681), (0.008077, -0.002829, 0.1689), (0.007053, -0.004837, 0.1684), (0.007645, -0.006321, 0.1668), (0.01116, -0.006078, 0.1647), (0.009263, -0.006676, 0.1653), (0.0003546, -0.003577, 0.14), (-0.003352, -0.002075, 0.14), (-0.00492, 0.001601, 0.1398), (-0.003431, 0.005297, 0.1395), (0.0002455, 0.006848, 0.1393), (0.003954, 0.005345, 0.1392), (0.00403, -0.002027, 0.1397), (0.005521, 0.001669, 0.1394), (0.01216, -0.001212, 0.1589), (0.01147, 0.00333, 0.1614), (0.00751, 0.005444, 0.1645), (0.001993, 0.002609, 0.1663), (-0.0008625, -0.002501, 0.1655), (0.0009222, -0.006102, 0.1627), (0.005237, -0.007205, 0.1596), (0.01029, -0.005964, 0.1579), (0.01416, -0.004392, 0.1637), (0.01354, -0.0009762, 0.1663), (0.01061, 0.0006981, 0.1695), (0.00663, -0.001393, 0.1711), (0.004614, -0.005325, 0.1701), (0.005774, -0.008241, 0.1668), (0.01269, -0.007777, 0.1627), (0.008821, -0.008119, 0.1637), (0.01658, -0.00452, 0.1618), (0.01444, -0.009718, 0.1603), (0.0158, 0.001282, 0.1661), (0.0113, 0.004184, 0.171), (0.004762, 0.000558, 0.1736), (0.001281, -0.005973, 0.1721), (0.003827, -0.01059, 0.1674), (0.008654, -0.009753, 0.1619), (0.00229, -0.00516, 0.154), (-0.002204, -0.003692, 0.1561), (-0.004023, 0.0004706, 0.158), (-0.001584, 0.005452, 0.1585), (0.003533, 0.007857, 0.1572), (0.007407, 0.005441, 0.155), (0.007147, -0.003563, 0.1527), (0.008707, 0.001043, 0.1534), (0.0004343, -0.003563, 0.1417), (-0.003344, -0.002031, 0.1418), (-0.004943, 0.001716, 0.1416), (-0.003425, 0.005483, 0.1413), (0.0003219, 0.007063, 0.141), (0.004102, 0.00553, 0.141), (0.0057, 0.001783, 0.1412), (0.004181, -0.001984, 0.1415)], [], [(3, 4, 5, 2), (2, 5, 6, 1), (7, 0, 1, 6), (6, 9, 8, 7), (5, 10, 9, 6), (4, 11, 10, 5), (11, 12, 13, 10), (10, 13, 14, 9), (9, 14, 15, 8), (14, 17, 16, 15), (13, 18, 17, 14), (12, 19, 18, 13), (19, 20, 21, 18), (18, 21, 22, 17), (17, 22, 23, 16), (22, 25, 24, 23), (21, 26, 25, 22), (20, 27, 26, 21), (27, 28, 29, 26), (26, 29, 30, 25), (25, 30, 31, 24), (0, 31, 30, 1), (29, 2, 1, 30), (28, 3, 2, 29), (4, 3, 32, 33), (11, 4, 33, 34), (12, 11, 34, 35), (19, 12, 35, 36), (20, 19, 36, 37), (27, 20, 37, 38), (28, 27, 38, 39), (3, 28, 39, 32), (33, 32, 40, 41), (34, 33, 41, 42), (35, 34, 42, 43), (36, 35, 43, 44), (37, 36, 44, 45), (38, 37, 45, 46), (39, 38, 46, 47), (32, 39, 47, 40), (53, 54, 55, 52), (52, 55, 56, 51), (51, 56, 57, 50), (50, 57, 58, 49), (58, 48, 49), (59, 48, 58), (57, 60, 59, 58), (56, 61, 60, 57), (55, 62, 61, 56), (54, 63, 62, 55), (63, 64, 65, 62), (62, 65, 66, 61), (61, 66, 67, 60), (60, 67, 68, 59), (68, 48, 59), (69, 48, 68), (67, 70, 69, 68), (66, 71, 70, 67), (65, 72, 71, 66), (64, 73, 72, 65), (73, 74, 75, 72), (72, 75, 76, 71), (71, 76, 77, 70), (70, 77, 78, 69), (78, 48, 69), (79, 48, 78), (77, 80, 79, 78), (76, 81, 80, 77), (75, 82, 81, 76), (74, 83, 82, 75), (83, 84, 85, 82), (82, 85, 86, 81), (81, 86, 87, 80), (80, 87, 88, 79), (88, 48, 79), (49, 48, 88), (87, 50, 49, 88), (86, 51, 50, 87), (85, 52, 51, 86), (84, 53, 52, 85), (54, 53, 89, 90), (63, 54, 90, 91), (64, 63, 91, 92), (73, 64, 92, 93), (74, 73, 93, 94), (83, 74, 94, 95), (84, 83, 95, 96), (53, 84, 96, 89), (90, 89, 98, 97), (91, 90, 97, 99), (92, 91, 99, 100), (93, 92, 100, 101), (94, 93, 101, 102), (95, 94, 102, 103), (96, 95, 103, 104), (89, 96, 104, 98), (97, 98, 105), (99, 97, 105), (100, 99, 105), (101, 100, 105), (102, 101, 105), (103, 102, 105), (104, 103, 105), (98, 104, 105), (0, 7, 107, 106), (7, 8, 108, 107), (8, 15, 109, 108), (15, 16, 110, 109), (16, 23, 111, 110), (23, 24, 112, 111), (24, 31, 113, 112), (31, 0, 106, 113), (120, 169, 163, 114), (178, 120, 114, 171), (114, 163, 164, 115), (171, 114, 115, 172), (115, 164, 165, 116), (172, 115, 116, 173), (116, 165, 166, 117), (173, 116, 117, 174), (117, 166, 167, 118), (174, 117, 118, 175), (118, 167, 168, 119), (175, 118, 119, 176), (119, 168, 170, 121), (176, 119, 121, 177), (121, 170, 169, 120), (177, 121, 120, 178), (129, 123, 122), (123, 124, 122), (124, 125, 122), (125, 126, 122), (126, 127, 122), (127, 128, 122), (128, 130, 122), (130, 129, 122), (153, 147, 123, 129), (147, 148, 124, 123), (148, 149, 125, 124), (149, 150, 126, 125), (150, 151, 127, 126), (151, 152, 128, 127), (152, 154, 130, 128), (154, 153, 129, 130), (137, 178, 171, 131), (113, 137, 131, 112), (131, 171, 172, 132), (112, 131, 132, 111), (132, 172, 173, 133), (111, 132, 133, 110), (133, 173, 174, 134), (110, 133, 134, 109), (134, 174, 175, 135), (109, 134, 135, 108), (135, 175, 176, 136), (108, 135, 136, 107), (136, 176, 177, 138), (107, 136, 138, 106), (138, 177, 178, 137), (106, 138, 137, 113), (139, 155, 156, 146), (170, 139, 146, 169), (140, 157, 155, 139), (168, 140, 139, 170), (141, 158, 157, 140), (167, 141, 140, 168), (142, 159, 158, 141), (166, 142, 141, 167), (143, 160, 159, 142), (165, 143, 142, 166), (144, 161, 160, 143), (164, 144, 143, 165), (145, 162, 161, 144), (163, 145, 144, 164), (146, 156, 162, 145), (169, 146, 145, 163), (156, 155, 147, 153), (155, 157, 148, 147), (157, 158, 149, 148), (158, 159, 150, 149), (159, 160, 151, 150), (160, 161, 152, 151), (161, 162, 154, 152), (162, 156, 153, 154)])
me_acorn.polygons.foreach_set('use_smooth', [True] * 184)
me_acorn.polygons.foreach_set('material_index', [1, 1, 1, 1, 1, 1, 1, 1, 1, 1, 1, 1, 1, 1, 1, 1, 1, 1, 1, 1, 1, 1, 1, 1, 1, 1, 1, 1, 1, 1, 1, 1, 1, 1, 1, 1, 1, 1, 1, 1, 0, 0, 0, 0, 0, 0, 0, 0, 0, 0, 0, 0, 0, 0, 0, 0, 0, 0, 0, 0, 0, 0, 0, 0, 0, 0, 0, 0, 0, 0, 0, 0, 0, 0, 0, 0, 0, 0, 0, 0, 0, 0, 0, 0, 0, 0, 0, 0, 0, 0, 0, 0, 0, 0, 0, 0, 0, 0, 0, 0, 0, 0, 0, 0, 1, 1, 1, 1, 1, 1, 1, 1, 1, 1, 1, 1, 1, 1, 1, 1, 1, 1, 1, 1, 1, 1, 1, 1, 1, 1, 1, 1, 1, 1, 1, 1, 1, 1, 1, 1, 1, 1, 1, 1, 1, 1, 1, 1, 1, 1, 1, 1, 1, 1, 1, 1, 1, 1, 1, 1, 1, 1, 1, 1, 1, 1, 1, 1, 1, 1, 1, 1, 1, 1, 1, 1, 1, 1, 1, 1, 1, 1, 1, 1])
me_acorn.materials.append(mat_acorn)
me_acorn.materials.append(mat_acorn_shell)
me_acorn.use_remesh_preserve_volume = False
me_acorn.use_remesh_preserve_attributes = False
me_acorn.use_mirror_vertex_groups = False
me_acorn.update()
me_acorn_012 = bpy.data.meshes.new('acorn.012')
me_acorn_012.from_pydata([(0.009259, -0.03241, 0.1285), (0.0146, -0.05616, 0.1148), (0.01645, -0.0641, 0.09074), (0.01612, -0.06296, 0.07348), (0.0597, -0.03286, 0.07085), (0.06091, -0.03339, 0.08845), (0.05383, -0.02907, 0.1132), (0.03293, -0.01607, 0.1277), (0.0381, 0.01222, 0.1267), (0.06238, 0.01781, 0.1113), (0.07058, 0.01974, 0.08556), (0.06916, 0.01922, 0.06753), (0.03895, 0.06277, 0.06547), (0.03979, 0.06417, 0.08377), (0.03526, 0.05702, 0.1101), (0.02174, 0.03588, 0.1261), (-0.006563, 0.04106, 0.1263), (-0.01166, 0.06559, 0.1103), (-0.01341, 0.07387, 0.08412), (-0.01322, 0.07227, 0.06588), (-0.0568, 0.04216, 0.06851), (-0.05786, 0.04316, 0.08641), (-0.05089, 0.0385, 0.1119), (-0.03023, 0.02472, 0.127), (-0.0354, -0.003573, 0.128), (-0.05944, -0.008379, 0.1138), (-0.06753, -0.009969, 0.0893), (-0.06626, -0.009915, 0.07182), (-0.03606, -0.05346, 0.07388), (-0.03675, -0.0544, 0.09109), (-0.03232, -0.04759, 0.115), (-0.01905, -0.02724, 0.1286), (0.01324, -0.05008, 0.06289), (0.04839, -0.0258, 0.06056), (0.05601, 0.0162, 0.05761), (0.03163, 0.05132, 0.05578), (-0.01047, 0.05898, 0.05614), (-0.04562, 0.0347, 0.05848), (-0.05324, -0.007302, 0.06143), (-0.02886, -0.04242, 0.06325), (0.0125, -0.04621, 0.06863), (0.0453, -0.02355, 0.06653), (0.05241, 0.01564, 0.06389), (0.02967, 0.0484, 0.06225), (-0.009596, 0.05555, 0.06257), (-0.04239, 0.03289, 0.06467), (-0.0495, -0.006293, 0.06731), (-0.02677, -0.03906, 0.06895), (0.001285, 0.004123, 0.119), (0.009664, -0.03287, 0.1105), (0.01392, -0.05213, 0.08658), (0.01367, -0.0532, 0.05218), (0.01279, -0.05304, 0.02541), (0.009446, -0.04321, -0.004155), (0.03732, -0.02396, -0.006489), (0.04848, -0.0284, 0.02257), (0.05052, -0.02775, 0.04957), (0.05073, -0.0267, 0.08457), (0.03398, -0.01607, 0.1095), (0.03929, 0.01299, 0.1082), (0.05873, 0.01729, 0.08202), (0.0585, 0.01628, 0.04628), (0.05618, 0.01423, 0.01899), (0.04333, 0.009323, -0.009429), (0.02396, 0.03715, -0.01125), (0.0314, 0.04986, 0.01677), (0.03293, 0.05309, 0.04424), (0.03324, 0.05407, 0.08045), (0.02246, 0.0373, 0.1074), (-0.00663, 0.04262, 0.1075), (-0.01082, 0.0621, 0.08076), (-0.01121, 0.06112, 0.04464), (-0.01136, 0.05763, 0.01721), (-0.009442, 0.04321, -0.01089), (-0.03731, 0.02397, -0.00856), (-0.04705, 0.03298, 0.02005), (-0.04806, 0.03566, 0.04725), (-0.04763, 0.03668, 0.08277), (-0.03095, 0.02582, 0.1085), (-0.03625, -0.003247, 0.1098), (-0.05563, -0.007313, 0.08531), (-0.05604, -0.008364, 0.05054), (-0.05476, -0.00964, 0.02363), (-0.04332, -0.009318, -0.00562), (-0.02396, -0.03714, -0.003796), (-0.02997, -0.04527, 0.02585), (-0.03047, -0.04517, 0.05258), (-0.03013, -0.0441, 0.08689), (-0.01943, -0.02756, 0.1106), (0.003544, -0.01966, -0.02399), (0.01531, -0.01153, -0.02493), (0.01785, 0.00252, -0.02611), (0.009679, 0.01427, -0.02684), (-0.00442, 0.01683, -0.0267), (-0.01619, 0.008704, -0.02576), (-0.01873, -0.00535, -0.02458), (-0.01055, -0.0171, -0.02385), (0.002783, -0.004044, -0.03268), (0.0002674, -0.005781, -0.03249), (0.003327, -0.001039, -0.03291), (0.001581, 0.001473, -0.03306), (-0.001433, 0.002021, -0.03303), (-0.003948, 0.0002834, -0.03284), (-0.004492, -0.002721, -0.03261), (-0.002746, -0.005233, -0.03246), (-0.0007045, -0.002272, -0.03909), (0.00273, -0.003569, 0.1342), (0.007437, -0.0003199, 0.134), (0.008467, 0.005305, 0.1339), (0.005215, 0.01001, 0.1338), (-0.0004116, 0.01104, 0.1338), (-0.005118, 0.007793, 0.1339), (-0.006148, 0.002167, 0.1341), (-0.002897, -0.002539, 0.1342), (-0.004315, 0.002048, 0.1426), (-0.003726, 0.0061, 0.1433), (-0.0004377, 0.008407, 0.1439), (0.003831, 0.00749, 0.1443), (0.006413, 0.003907, 0.144), (0.005631, -0.0001116, 0.1433), (-0.001993, -0.001499, 0.1423), (0.002166, -0.002274, 0.1427), (-0.004961, -0.007024, 0.1648), (-0.004423, -0.009185, 0.1632), (-0.002917, -0.008626, 0.1648), (-0.002494, -0.007103, 0.1665), (-0.003964, -0.005387, 0.1673), (-0.006074, -0.004763, 0.1665), (-0.007264, -0.005544, 0.1646), (-0.006183, -0.008761, 0.1624), (-0.007179, -0.007096, 0.1631), (-0.003773, 0.002575, 0.135), (-0.003074, 0.006399, 0.1349), (0.0001259, 0.008608, 0.1348), (0.00395, 0.007908, 0.1348), (0.00616, 0.00471, 0.1348), (0.00546, 0.0008872, 0.1349), (-0.001563, -0.0006228, 0.135), (0.002261, -0.001322, 0.135), (-0.0008423, -0.008621, 0.1566), (0.003185, -0.007167, 0.1596), (0.004279, -0.003105, 0.163), (0.0003963, 0.001572, 0.1646), (-0.005121, 0.003413, 0.1631), (-0.00803, 0.001091, 0.1598), (-0.00798, -0.003177, 0.1566), (-0.005668, -0.007663, 0.155), (-0.003906, -0.01126, 0.1616), (-0.0009402, -0.01016, 0.1648), (-9.339e-05, -0.00716, 0.1682), (-0.002993, -0.00379, 0.1697), (-0.007149, -0.002556, 0.1682), (-0.009482, -0.004107, 0.1644), (-0.007349, -0.01042, 0.1601), (-0.008515, -0.006878, 0.1611), (-0.003417, -0.01348, 0.1596), (-0.008638, -0.01228, 0.1573), (0.001658, -0.01183, 0.1647), (0.003294, -0.00718, 0.1702), (-0.001603, -0.001686, 0.1726), (-0.008597, 0.0005087, 0.1702), (-0.01218, -0.002667, 0.1647), (-0.00995, -0.006947, 0.159), (-0.006113, 0.0001665, 0.1503), (-0.005778, 0.0047, 0.1526), (-0.002294, 0.007209, 0.1548), (0.002956, 0.00581, 0.1559), (0.006358, 0.001391, 0.1548), (0.004949, -0.002737, 0.1525), (-0.003533, -0.004121, 0.1493), (0.00111, -0.004767, 0.1505), (-0.003898, 0.002472, 0.1369), (-0.003184, 0.006372, 0.1368), (7.924e-05, 0.008625, 0.1367), (0.00398, 0.007911, 0.1367), (0.006234, 0.004649, 0.1368), (0.00552, 0.0007496, 0.1369), (0.002257, -0.001504, 0.137), (-0.001644, -0.0007904, 0.137)], [], [(3, 4, 5, 2), (2, 5, 6, 1), (7, 0, 1, 6), (6, 9, 8, 7), (5, 10, 9, 6), (4, 11, 10, 5), (11, 12, 13, 10), (10, 13, 14, 9), (9, 14, 15, 8), (14, 17, 16, 15), (13, 18, 17, 14), (12, 19, 18, 13), (19, 20, 21, 18), (18, 21, 22, 17), (17, 22, 23, 16), (22, 25, 24, 23), (21, 26, 25, 22), (20, 27, 26, 21), (27, 28, 29, 26), (26, 29, 30, 25), (25, 30, 31, 24), (0, 31, 30, 1), (29, 2, 1, 30), (28, 3, 2, 29), (4, 3, 32, 33), (11, 4, 33, 34), (12, 11, 34, 35), (19, 12, 35, 36), (20, 19, 36, 37), (27, 20, 37, 38), (28, 27, 38, 39), (3, 28, 39, 32), (33, 32, 40, 41), (34, 33, 41, 42), (35, 34, 42, 43), (36, 35, 43, 44), (37, 36, 44, 45), (38, 37, 45, 46), (39, 38, 46, 47), (32, 39, 47, 40), (53, 54, 55, 52), (52, 55, 56, 51), (51, 56, 57, 50), (50, 57, 58, 49), (58, 48, 49), (59, 48, 58), (57, 60, 59, 58), (56, 61, 60, 57), (55, 62, 61, 56), (54, 63, 62, 55), (63, 64, 65, 62), (62, 65, 66, 61), (61, 66, 67, 60), (60, 67, 68, 59), (68, 48, 59), (69, 48, 68), (67, 70, 69, 68), (66, 71, 70, 67), (65, 72, 71, 66), (64, 73, 72, 65), (73, 74, 75, 72), (72, 75, 76, 71), (71, 76, 77, 70), (70, 77, 78, 69), (78, 48, 69), (79, 48, 78), (77, 80, 79, 78), (76, 81, 80, 77), (75, 82, 81, 76), (74, 83, 82, 75), (83, 84, 85, 82), (82, 85, 86, 81), (81, 86, 87, 80), (80, 87, 88, 79), (88, 48, 79), (49, 48, 88), (87, 50, 49, 88), (86, 51, 50, 87), (85, 52, 51, 86), (84, 53, 52, 85), (54, 53, 89, 90), (63, 54, 90, 91), (64, 63, 91, 92), (73, 64, 92, 93), (74, 73, 93, 94), (83, 74, 94, 95), (84, 83, 95, 96), (53, 84, 96, 89), (90, 89, 98, 97), (91, 90, 97, 99), (92, 91, 99, 100), (93, 92, 100, 101), (94, 93, 101, 102), (95, 94, 102, 103), (96, 95, 103, 104), (89, 96, 104, 98), (97, 98, 105), (99, 97, 105), (100, 99, 105), (101, 100, 105), (102, 101, 105), (103, 102, 105), (104, 103, 105), (98, 104, 105), (0, 7, 107, 106), (7, 8, 108, 107), (8, 15, 109, 108), (15, 16, 110, 109), (16, 23, 111, 110), (23, 24, 112, 111), (24, 31, 113, 112), (31, 0, 106, 113), (120, 169, 163, 114), (178, 120, 114, 171), (114, 163, 164, 115), (171, 114, 115, 172), (115, 164, 165, 116), (172, 115, 116, 173), (116, 165, 166, 117), (173, 116, 117, 174), (117, 166, 167, 118), (174, 117, 118, 175), (118, 167, 168, 119), (175, 118, 119, 176), (119, 168, 170, 121), (176, 119, 121, 177), (121, 170, 169, 120), (177, 121, 120, 178), (129, 123, 122), (123, 124, 122), (124, 125, 122), (125, 126, 122), (126, 127, 122), (127, 128, 122), (128, 130, 122), (130, 129, 122), (153, 147, 123, 129), (147, 148, 124, 123), (148, 149, 125, 124), (149, 150, 126, 125), (150, 151, 127, 126), (151, 152, 128, 127), (152, 154, 130, 128), (154, 153, 129, 130), (137, 178, 171, 131), (113, 137, 131, 112), (131, 171, 172, 132), (112, 131, 132, 111), (132, 172, 173, 133), (111, 132, 133, 110), (133, 173, 174, 134), (110, 133, 134, 109), (134, 174, 175, 135), (109, 134, 135, 108), (135, 175, 176, 136), (108, 135, 136, 107), (136, 176, 177, 138), (107, 136, 138, 106), (138, 177, 178, 137), (106, 138, 137, 113), (139, 155, 156, 146), (170, 139, 146, 169), (140, 157, 155, 139), (168, 140, 139, 170), (141, 158, 157, 140), (167, 141, 140, 168), (142, 159, 158, 141), (166, 142, 141, 167), (143, 160, 159, 142), (165, 143, 142, 166), (144, 161, 160, 143), (164, 144, 143, 165), (145, 162, 161, 144), (163, 145, 144, 164), (146, 156, 162, 145), (169, 146, 145, 163), (156, 155, 147, 153), (155, 157, 148, 147), (157, 158, 149, 148), (158, 159, 150, 149), (159, 160, 151, 150), (160, 161, 152, 151), (161, 162, 154, 152), (162, 156, 153, 154)])
me_acorn_012.polygons.foreach_set('use_smooth', [True] * 184)
me_acorn_012.polygons.foreach_set('material_index', [1, 1, 1, 1, 1, 1, 1, 1, 1, 1, 1, 1, 1, 1, 1, 1, 1, 1, 1, 1, 1, 1, 1, 1, 1, 1, 1, 1, 1, 1, 1, 1, 1, 1, 1, 1, 1, 1, 1, 1, 0, 0, 0, 0, 0, 0, 0, 0, 0, 0, 0, 0, 0, 0, 0, 0, 0, 0, 0, 0, 0, 0, 0, 0, 0, 0, 0, 0, 0, 0, 0, 0, 0, 0, 0, 0, 0, 0, 0, 0, 0, 0, 0, 0, 0, 0, 0, 0, 0, 0, 0, 0, 0, 0, 0, 0, 0, 0, 0, 0, 0, 0, 0, 0, 1, 1, 1, 1, 1, 1, 1, 1, 1, 1, 1, 1, 1, 1, 1, 1, 1, 1, 1, 1, 1, 1, 1, 1, 1, 1, 1, 1, 1, 1, 1, 1, 1, 1, 1, 1, 1, 1, 1, 1, 1, 1, 1, 1, 1, 1, 1, 1, 1, 1, 1, 1, 1, 1, 1, 1, 1, 1, 1, 1, 1, 1, 1, 1, 1, 1, 1, 1, 1, 1, 1, 1, 1, 1, 1, 1, 1, 1, 1, 1])
me_acorn_012.materials.append(mat_acorn)
me_acorn_012.materials.append(mat_acorn_shell)
me_acorn_012.use_remesh_preserve_volume = False
me_acorn_012.use_remesh_preserve_attributes = False
me_acorn_012.use_mirror_vertex_groups = False
me_acorn_012.update()
me_acorn_013 = bpy.data.meshes.new('acorn.013')
me_acorn_013.from_pydata([(-0.01758, 0.03612, 0.1352), (-0.02179, 0.06209, 0.1222), (-0.0217, 0.07466, 0.09517), (-0.01973, 0.07224, 0.07967), (-0.0665, 0.04121, 0.07515), (-0.07004, 0.04259, 0.09044), (-0.062, 0.03542, 0.1184), (-0.04099, 0.0206, 0.1332), (-0.04661, -0.006981, 0.1327), (-0.07166, -0.012, 0.1175), (-0.08164, -0.01443, 0.0893), (-0.07774, -0.01396, 0.07406), (-0.04685, -0.06095, 0.07705), (-0.04972, -0.063, 0.09243), (-0.0451, -0.05239, 0.12), (-0.03115, -0.03047, 0.134), (-0.003666, -0.03612, 0.1363), (0.002114, -0.06209, 0.1244), (0.007027, -0.07466, 0.09799), (0.008067, -0.07224, 0.08236), (0.05484, -0.04121, 0.08688), (0.05536, -0.04259, 0.1027), (0.04233, -0.03542, 0.1282), (0.01975, -0.0206, 0.1383), (0.02537, 0.006981, 0.1388), (0.05199, 0.012, 0.1291), (0.06697, 0.01443, 0.1039), (0.06607, 0.01396, 0.08796), (0.03518, 0.06095, 0.08498), (0.03505, 0.063, 0.1007), (0.02543, 0.05239, 0.1266), (0.009907, 0.03047, 0.1375), (-0.01719, 0.0621, 0.07334), (-0.05741, 0.03542, 0.06953), (-0.06707, -0.012, 0.06862), (-0.04051, -0.0524, 0.07113), (0.006707, -0.0621, 0.0756), (0.04692, -0.03542, 0.07941), (0.05658, 0.012, 0.08032), (0.03002, 0.0524, 0.07781), (-0.01667, 0.05678, 0.07873), (-0.05344, 0.03239, 0.07524), (-0.06227, -0.01098, 0.0744), (-0.03799, -0.04791, 0.07671), (0.005185, -0.05678, 0.0808), (0.04196, -0.03239, 0.08429), (0.05079, 0.01098, 0.08512), (0.0265, 0.04791, 0.08282), (-0.009326, -2.322e-06, 0.1248), (-0.01653, 0.03828, 0.1163), (-0.01888, 0.06113, 0.09318), (-0.01769, 0.07003, 0.06144), (-0.01574, 0.07119, 0.02663), (-0.01111, 0.04895, -0.01082), (-0.04291, 0.02792, -0.01251), (-0.06191, 0.04061, 0.02307), (-0.06305, 0.03994, 0.05726), (-0.05846, 0.03487, 0.08934), (-0.04134, 0.02184, 0.1141), (-0.04729, -0.007402, 0.1136), (-0.06796, -0.01182, 0.08842), (-0.07394, -0.01354, 0.05625), (-0.073, -0.01376, 0.02221), (-0.05055, -0.009465, -0.01291), (-0.02955, -0.04131, -0.0118), (-0.04251, -0.06007, 0.02456), (-0.04399, -0.05909, 0.05901), (-0.04183, -0.05159, 0.09095), (-0.03091, -0.03231, 0.115), (-0.00179, -0.03829, 0.1176), (0.004645, -0.06114, 0.09546), (0.009268, -0.07003, 0.06392), (0.0117, -0.07119, 0.02875), (0.007786, -0.04896, -0.009817), (0.03959, -0.02793, -0.00813), (0.05787, -0.04061, 0.03231), (0.05463, -0.03995, 0.0681), (0.04423, -0.03487, 0.09929), (0.02301, -0.02184, 0.1199), (0.02897, 0.007398, 0.1204), (0.05373, 0.01181, 0.1002), (0.06552, 0.01353, 0.06911), (0.06896, 0.01376, 0.03317), (0.04722, 0.00946, -0.007725), (0.02622, 0.04131, -0.008839), (0.03847, 0.06007, 0.03081), (0.03557, 0.05909, 0.06635), (0.02759, 0.05158, 0.09768), (0.01259, 0.0323, 0.1189), (-0.006396, 0.01894, -0.02602), (-0.01871, 0.01081, -0.02649), (-0.02167, -0.003665, -0.0266), (-0.01354, -0.01599, -0.02629), (0.0009239, -0.01895, -0.02575), (0.01324, -0.01081, -0.02529), (0.0162, 0.00366, -0.02517), (0.008064, 0.01598, -0.02548), (-0.006828, 0.002279, -0.03201), (-0.004228, 0.003996, -0.03193), (-0.007452, -0.0007756, -0.03203), (-0.005735, -0.003377, -0.03198), (-0.002682, -0.004002, -0.03189), (-8.204e-05, -0.002284, -0.03181), (0.0005423, 0.0007704, -0.03179), (-0.001175, 0.003372, -0.03184), (-0.00383, -2.625e-06, -0.0379), (-0.01177, 0.007004, 0.1404), (-0.01632, 0.00399, 0.14), (-0.01742, -0.001368, 0.14), (-0.01441, -0.005931, 0.1402), (-0.009065, -0.007027, 0.1405), (-0.004513, -0.004014, 0.1409), (-0.003419, 0.001344, 0.1409), (-0.006425, 0.005908, 0.1407), (-0.005639, 0.001095, 0.1481), (-0.006323, -0.002799, 0.1486), (-0.009543, -0.004977, 0.1491), (-0.01361, -0.004036, 0.1491), (-0.01599, -0.0005392, 0.1486), (-0.01512, 0.003327, 0.148), (-0.007767, 0.004549, 0.1476), (-0.01174, 0.005357, 0.1476), (-0.006063, 0.008796, 0.1673), (-0.006506, 0.01097, 0.1657), (-0.007998, 0.01038, 0.1672), (-0.008468, 0.008827, 0.1689), (-0.007101, 0.007103, 0.1697), (-0.005072, 0.006502, 0.1691), (-0.003875, 0.007337, 0.1673), (-0.004815, 0.01057, 0.1652), (-0.003899, 0.008914, 0.1658), (-0.005706, 0.0009222, 0.1415), (-0.00645, -0.002722, 0.1415), (-0.009547, -0.004771, 0.1413), (-0.01318, -0.004026, 0.141), (-0.01523, -0.0009223, 0.1409), (-0.01448, 0.002721, 0.1409), (-0.007751, 0.004026, 0.1414), (-0.01139, 0.004771, 0.1411), (-0.009588, 0.01078, 0.1597), (-0.0136, 0.009323, 0.1622), (-0.01482, 0.005237, 0.1654), (-0.01113, 0.0004943, 0.1674), (-0.005909, -0.001235, 0.1661), (-0.003023, 0.001161, 0.1631), (-0.00286, 0.005424, 0.1602), (-0.00496, 0.009867, 0.1586), (-0.006924, 0.01305, 0.1643), (-0.009879, 0.0119, 0.1671), (-0.01083, 0.008846, 0.1703), (-0.008107, 0.005446, 0.172), (-0.004119, 0.004261, 0.1708), (-0.001776, 0.005924, 0.1673), (-0.003615, 0.01226, 0.1631), (-0.002558, 0.008774, 0.1642), (-0.007289, 0.0153, 0.1624), (-0.002265, 0.01418, 0.1607), (-0.01238, 0.01357, 0.1668), (-0.01419, 0.008847, 0.172), (-0.00952, 0.003266, 0.1747), (-0.002872, 0.001185, 0.1726), (0.0006995, 0.004498, 0.1676), (-0.001111, 0.008924, 0.1624), (-0.004348, 0.002532, 0.1547), (-0.004855, -0.001926, 0.1567), (-0.008315, -0.004408, 0.1586), (-0.01334, -0.003038, 0.1592), (-0.01648, 0.001347, 0.158), (-0.01495, 0.005404, 0.156), (-0.006687, 0.006744, 0.1536), (-0.01115, 0.007383, 0.1544), (-0.005704, 0.0009403, 0.1432), (-0.006463, -0.002775, 0.1431), (-0.009621, -0.004865, 0.1429), (-0.01333, -0.004105, 0.1427), (-0.01541, -0.0009403, 0.1425), (-0.01465, 0.002775, 0.1426), (-0.0115, 0.004865, 0.1428), (-0.00779, 0.004105, 0.143)], [], [(3, 4, 5, 2), (2, 5, 6, 1), (7, 0, 1, 6), (6, 9, 8, 7), (5, 10, 9, 6), (4, 11, 10, 5), (11, 12, 13, 10), (10, 13, 14, 9), (9, 14, 15, 8), (14, 17, 16, 15), (13, 18, 17, 14), (12, 19, 18, 13), (19, 20, 21, 18), (18, 21, 22, 17), (17, 22, 23, 16), (22, 25, 24, 23), (21, 26, 25, 22), (20, 27, 26, 21), (27, 28, 29, 26), (26, 29, 30, 25), (25, 30, 31, 24), (0, 31, 30, 1), (29, 2, 1, 30), (28, 3, 2, 29), (4, 3, 32, 33), (11, 4, 33, 34), (12, 11, 34, 35), (19, 12, 35, 36), (20, 19, 36, 37), (27, 20, 37, 38), (28, 27, 38, 39), (3, 28, 39, 32), (33, 32, 40, 41), (34, 33, 41, 42), (35, 34, 42, 43), (36, 35, 43, 44), (37, 36, 44, 45), (38, 37, 45, 46), (39, 38, 46, 47), (32, 39, 47, 40), (53, 54, 55, 52), (52, 55, 56, 51), (51, 56, 57, 50), (50, 57, 58, 49), (58, 48, 49), (59, 48, 58), (57, 60, 59, 58), (56, 61, 60, 57), (55, 62, 61, 56), (54, 63, 62, 55), (63, 64, 65, 62), (62, 65, 66, 61), (61, 66, 67, 60), (60, 67, 68, 59), (68, 48, 59), (69, 48, 68), (67, 70, 69, 68), (66, 71, 70, 67), (65, 72, 71, 66), (64, 73, 72, 65), (73, 74, 75, 72), (72, 75, 76, 71), (71, 76, 77, 70), (70, 77, 78, 69), (78, 48, 69), (79, 48, 78), (77, 80, 79, 78), (76, 81, 80, 77), (75, 82, 81, 76), (74, 83, 82, 75), (83, 84, 85, 82), (82, 85, 86, 81), (81, 86, 87, 80), (80, 87, 88, 79), (88, 48, 79), (49, 48, 88), (87, 50, 49, 88), (86, 51, 50, 87), (85, 52, 51, 86), (84, 53, 52, 85), (54, 53, 89, 90), (63, 54, 90, 91), (64, 63, 91, 92), (73, 64, 92, 93), (74, 73, 93, 94), (83, 74, 94, 95), (84, 83, 95, 96), (53, 84, 96, 89), (90, 89, 98, 97), (91, 90, 97, 99), (92, 91, 99, 100), (93, 92, 100, 101), (94, 93, 101, 102), (95, 94, 102, 103), (96, 95, 103, 104), (89, 96, 104, 98), (97, 98, 105), (99, 97, 105), (100, 99, 105), (101, 100, 105), (102, 101, 105), (103, 102, 105), (104, 103, 105), (98, 104, 105), (0, 7, 107, 106), (7, 8, 108, 107), (8, 15, 109, 108), (15, 16, 110, 109), (16, 23, 111, 110), (23, 24, 112, 111), (24, 31, 113, 112), (31, 0, 106, 113), (120, 169, 163, 114), (178, 120, 114, 171), (114, 163, 164, 115), (171, 114, 115, 172), (115, 164, 165, 116), (172, 115, 116, 173), (116, 165, 166, 117), (173, 116, 117, 174), (117, 166, 167, 118), (174, 117, 118, 175), (118, 167, 168, 119), (175, 118, 119, 176), (119, 168, 170, 121), (176, 119, 121, 177), (121, 170, 169, 120), (177, 121, 120, 178), (129, 123, 122), (123, 124, 122), (124, 125, 122), (125, 126, 122), (126, 127, 122), (127, 128, 122), (128, 130, 122), (130, 129, 122), (153, 147, 123, 129), (147, 148, 124, 123), (148, 149, 125, 124), (149, 150, 126, 125), (150, 151, 127, 126), (151, 152, 128, 127), (152, 154, 130, 128), (154, 153, 129, 130), (137, 178, 171, 131), (113, 137, 131, 112), (131, 171, 172, 132), (112, 131, 132, 111), (132, 172, 173, 133), (111, 132, 133, 110), (133, 173, 174, 134), (110, 133, 134, 109), (134, 174, 175, 135), (109, 134, 135, 108), (135, 175, 176, 136), (108, 135, 136, 107), (136, 176, 177, 138), (107, 136, 138, 106), (138, 177, 178, 137), (106, 138, 137, 113), (139, 155, 156, 146), (170, 139, 146, 169), (140, 157, 155, 139), (168, 140, 139, 170), (141, 158, 157, 140), (167, 141, 140, 168), (142, 159, 158, 141), (166, 142, 141, 167), (143, 160, 159, 142), (165, 143, 142, 166), (144, 161, 160, 143), (164, 144, 143, 165), (145, 162, 161, 144), (163, 145, 144, 164), (146, 156, 162, 145), (169, 146, 145, 163), (156, 155, 147, 153), (155, 157, 148, 147), (157, 158, 149, 148), (158, 159, 150, 149), (159, 160, 151, 150), (160, 161, 152, 151), (161, 162, 154, 152), (162, 156, 153, 154)])
me_acorn_013.polygons.foreach_set('use_smooth', [True] * 184)
me_acorn_013.polygons.foreach_set('material_index', [1, 1, 1, 1, 1, 1, 1, 1, 1, 1, 1, 1, 1, 1, 1, 1, 1, 1, 1, 1, 1, 1, 1, 1, 1, 1, 1, 1, 1, 1, 1, 1, 1, 1, 1, 1, 1, 1, 1, 1, 0, 0, 0, 0, 0, 0, 0, 0, 0, 0, 0, 0, 0, 0, 0, 0, 0, 0, 0, 0, 0, 0, 0, 0, 0, 0, 0, 0, 0, 0, 0, 0, 0, 0, 0, 0, 0, 0, 0, 0, 0, 0, 0, 0, 0, 0, 0, 0, 0, 0, 0, 0, 0, 0, 0, 0, 0, 0, 0, 0, 0, 0, 0, 0, 1, 1, 1, 1, 1, 1, 1, 1, 1, 1, 1, 1, 1, 1, 1, 1, 1, 1, 1, 1, 1, 1, 1, 1, 1, 1, 1, 1, 1, 1, 1, 1, 1, 1, 1, 1, 1, 1, 1, 1, 1, 1, 1, 1, 1, 1, 1, 1, 1, 1, 1, 1, 1, 1, 1, 1, 1, 1, 1, 1, 1, 1, 1, 1, 1, 1, 1, 1, 1, 1, 1, 1, 1, 1, 1, 1, 1, 1, 1, 1])
me_acorn_013.materials.append(mat_acorn)
me_acorn_013.materials.append(mat_acorn_shell)
me_acorn_013.use_remesh_preserve_volume = False
me_acorn_013.use_remesh_preserve_attributes = False
me_acorn_013.use_mirror_vertex_groups = False
me_acorn_013.update()

# ---- objects
ob_acorn = bpy.data.objects.new('acorn', me_acorn_006)
ob_lamp = bpy.data.objects.new('Lamp', light_lamp)
ob_lamp_001 = bpy.data.objects.new('Lamp.001', light_lamp_001)
ob_acorn_001 = bpy.data.objects.new('acorn.001', me_acorn_002)
ob_acorn_002 = bpy.data.objects.new('acorn.002', me_acorn_003)
ob_acornxl = bpy.data.objects.new('acornXL', me_acorn)
ob_acornxl_001 = bpy.data.objects.new('acornXL.001', me_acorn_012)
ob_acornxl_002 = bpy.data.objects.new('acornXL.002', me_acorn_013)

# ---- transforms, parenting, visibility, modifiers, constraints
ob_acorn.location = (0.0, 0.0, 0.0)
ob_acorn.lock_rotations_4d = False
ob_acorn.empty_display_type = 'ARROWS'
ob_acorn.color = (0.0, 0.0, 0.0, 1.0)
ob_acorn.lineart.crease_threshold = 0.0
_m = ob_acorn.modifiers.new('Subsurf', 'SUBSURF')
_m.uv_smooth = 'PRESERVE_CORNERS'
_m.quality = 2
_m.levels = 2
_m.show_only_control_edges = False
ob_lamp.location = (-0.3652, 0.9085, 1.477)
ob_lamp.rotation_euler = (3.702, -2.706, 0.8316)
ob_lamp.lock_rotations_4d = False
ob_lamp.empty_display_type = 'ARROWS'
ob_lamp.color = (0.0, 0.0, 0.0, 1.0)
ob_lamp.lineart.crease_threshold = 0.0
ob_lamp_001.location = (0.4043, 0.1255, 0.1873)
ob_lamp_001.lock_rotations_4d = False
ob_lamp_001.empty_display_type = 'ARROWS'
ob_lamp_001.color = (0.0, 0.0, 0.0, 1.0)
ob_lamp_001.lineart.crease_threshold = 0.0
ob_acorn_001.location = (0.0, 0.0, 0.0)
ob_acorn_001.lock_rotations_4d = False
ob_acorn_001.empty_display_type = 'ARROWS'
ob_acorn_001.color = (0.0, 0.0, 0.0, 1.0)
ob_acorn_001.lineart.crease_threshold = 0.0
_m = ob_acorn_001.modifiers.new('Subsurf', 'SUBSURF')
_m.uv_smooth = 'PRESERVE_CORNERS'
_m.quality = 2
_m.levels = 2
_m.show_only_control_edges = False
ob_acorn_002.location = (0.0, 0.0, 0.0)
ob_acorn_002.lock_rotations_4d = False
ob_acorn_002.empty_display_type = 'ARROWS'
ob_acorn_002.color = (0.0, 0.0, 0.0, 1.0)
ob_acorn_002.show_texture_space = True
ob_acorn_002.lineart.crease_threshold = 0.0
_m = ob_acorn_002.modifiers.new('Subsurf', 'SUBSURF')
_m.uv_smooth = 'PRESERVE_CORNERS'
_m.quality = 2
_m.levels = 2
_m.show_only_control_edges = False
ob_acornxl.location = (0.0, 0.0, 0.0)
ob_acornxl.lock_rotations_4d = False
ob_acornxl.empty_display_type = 'ARROWS'
ob_acornxl.color = (0.0, 0.0, 0.0, 1.0)
ob_acornxl.lineart.crease_threshold = 0.0
_m = ob_acornxl.modifiers.new('Subsurf', 'SUBSURF')
_m.uv_smooth = 'PRESERVE_CORNERS'
_m.quality = 2
_m.levels = 2
_m.show_only_control_edges = False
ob_acornxl_001.location = (0.0, 0.0, 0.0)
ob_acornxl_001.lock_rotations_4d = False
ob_acornxl_001.empty_display_type = 'ARROWS'
ob_acornxl_001.color = (0.0, 0.0, 0.0, 1.0)
ob_acornxl_001.lineart.crease_threshold = 0.0
_m = ob_acornxl_001.modifiers.new('Subsurf', 'SUBSURF')
_m.uv_smooth = 'PRESERVE_CORNERS'
_m.quality = 2
_m.levels = 2
_m.show_only_control_edges = False
ob_acornxl_002.location = (0.0, 0.0, 0.0)
ob_acornxl_002.lock_rotations_4d = False
ob_acornxl_002.empty_display_type = 'ARROWS'
ob_acornxl_002.color = (0.0, 0.0, 0.0, 1.0)
ob_acornxl_002.lineart.crease_threshold = 0.0
_m = ob_acornxl_002.modifiers.new('Subsurf', 'SUBSURF')
_m.uv_smooth = 'PRESERVE_CORNERS'
_m.quality = 2
_m.levels = 2
_m.show_only_control_edges = False

# ---- collection membership
col_collection_1.objects.link(ob_acorn)
col_collection_1.objects.link(ob_lamp)
col_collection_1.objects.link(ob_lamp_001)
col_collection_2.objects.link(ob_acorn_001)
col_collection_2.objects.link(ob_lamp)
col_collection_2.objects.link(ob_lamp_001)
col_collection_3.objects.link(ob_acorn_002)
col_collection_3.objects.link(ob_lamp)
col_collection_3.objects.link(ob_lamp_001)
col_collection_4.objects.link(ob_lamp)
col_collection_4.objects.link(ob_lamp_001)
col_collection_5.objects.link(ob_lamp)
col_collection_5.objects.link(ob_lamp_001)
col_collection_11.objects.link(ob_acornxl)
col_collection_11.objects.link(ob_lamp)
col_collection_11.objects.link(ob_lamp_001)
col_collection_12.objects.link(ob_acornxl_001)
col_collection_12.objects.link(ob_lamp)
col_collection_12.objects.link(ob_lamp_001)
col_collection_13.objects.link(ob_acornxl_002)
col_collection_13.objects.link(ob_lamp)
col_collection_13.objects.link(ob_lamp_001)
col_collection_14.objects.link(ob_lamp)
col_collection_14.objects.link(ob_lamp_001)
col_collection_15.objects.link(ob_lamp)
col_collection_15.objects.link(ob_lamp_001)

# ---- scene / render settings (as saved in the file)
scene.frame_start = 1; scene.frame_end = 250; scene.frame_set(104)
scene.render.engine = 'BLENDER_EEVEE_NEXT'
scene.render.image_settings.file_format = 'JPEG'
scene.render.image_settings.color_mode = 'RGB'
scene.render.image_settings.compression = 90
scene.render.resolution_x = 800
scene.render.resolution_y = 600
scene.render.pixel_aspect_x = 100.0
scene.render.pixel_aspect_y = 100.0
scene.render.fps = 25
scene.render.dither_intensity = 0.0
scene.render.use_compositing = False
scene.render.use_sequencer = False
scene.render.bake_margin = 2
scene.render.bake_bias = 0.0
scene.render.use_stamp_time = False
scene.render.use_stamp_date = False
scene.render.use_stamp_frame = False
scene.render.use_stamp_camera = False
scene.render.use_stamp_scene = False
scene.render.use_stamp_filename = False
scene.render.use_stamp_render_time = False
scene.render.stamp_font_size = 0
scene.cycles.use_denoising = False
scene.cycles.samples = 10
scene.cycles.sampling_pattern = 'TABULATED_SOBOL'
scene.cycles.light_sampling_threshold = 0.0
scene.cycles.use_adaptive_sampling = False
scene.cycles.use_light_tree = False
scene.cycles.blur_glossy = 0.0
scene.cycles.volume_bounces = 1
scene.cycles.pixel_filter_type = 'GAUSSIAN'
scene.cycles.sample_clamp_indirect = 0.0
scene.view_settings.view_transform = 'Raw'
bpy.context.view_layer.update()

# ---- added for rendering (the .blend has no active camera): camera
cam_auto = bpy.data.cameras.new('AutoCamera')
cam_auto.lens = 50.0
cam_auto.sensor_width = 36.0
cam_auto.clip_end = 1000.0
ob_auto_camera = bpy.data.objects.new('AutoCamera', cam_auto)
scene.collection.objects.link(ob_auto_camera)
ob_auto_camera.location = (0.292139, -0.353814, 0.301751)
ob_auto_camera.rotation_euler = (1.09748, -7.21219e-08, 0.694738)
scene.camera = ob_auto_camera
bpy.context.view_layer.update()
